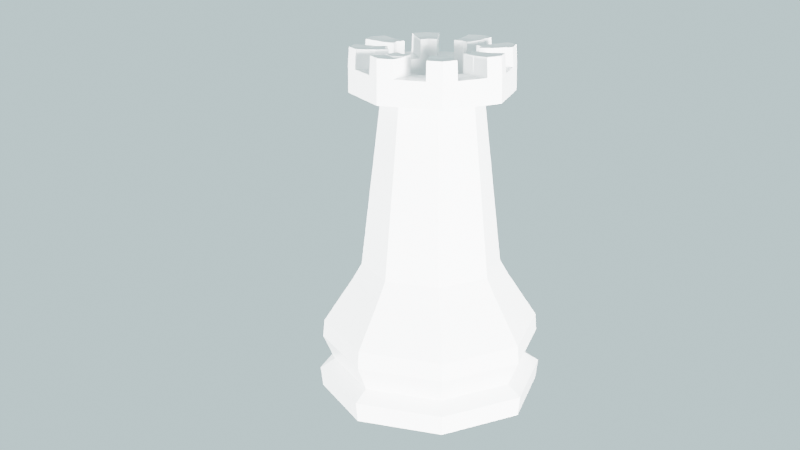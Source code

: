 # Source: ChessPiece_Rook.blend  (saved by Blender 2.80.39; exported with 4.5.12 LTS)
import bpy
from mathutils import Matrix  # noqa: F401  (used for matrix-valued properties, if any)

bpy.ops.wm.read_factory_settings(use_empty=True)
scene = bpy.context.scene
scene.name = 'Scene'

# ---- collections
col_assets = bpy.data.collections.new('Assets'); scene.collection.children.link(col_assets)
col_camerarig = bpy.data.collections.new('CameraRig'); scene.collection.children.link(col_camerarig)

# ---- materials (node trees are filled in below, after node groups)
mat_pawn_white = bpy.data.materials.new('Pawn White')
mat_pawn_white.roughness = 0.25

# ---- material node trees
mat_pawn_white.use_nodes = True; mat_pawn_white.node_tree.nodes.clear()
_N = mat_pawn_white.node_tree.nodes; _L = mat_pawn_white.node_tree.links
n0 = _N.new('ShaderNodeOutputMaterial'); n0.name = 'Material Output'; n0.location = (300, 300)
n1 = _N.new('ShaderNodeBsdfPrincipled'); n1.name = 'Principled BSDF'; n1.location = (10, 300)
n1.distribution = 'GGX'
n1.subsurface_method = 'BURLEY'
n1.inputs[0].default_value = (1.0, 1.0, 1.0, 1.0)
n1.inputs[2].default_value = 0.15
n1.inputs[3].default_value = 1.45
_L.new(n1.outputs[0], n0.inputs[0])
n0.is_active_output = True

# ---- world
world_world = bpy.data.worlds.new('World'); scene.world = world_world
world_world.color = (0.619, 0.8038, 0.8276)
world_world.use_sun_shadow = False
world_world.sun_shadow_jitter_overblur = 0.0

# ---- cameras
cam_camera = bpy.data.cameras.new('Camera')
cam_camera.clip_end = 100.0
cam_camera.ortho_scale = 7.314
cam_camera.dof.focus_distance = 0.0

# ---- lights
light_light = bpy.data.lights.new('Light', 'POINT')
light_light.transmission_factor = 0.0
light_light.cutoff_distance = 30.0
light_light.energy = 100.0
light_light.shadow_buffer_clip_start = 1.001
light_light.shadow_soft_size = 0.1
light_light.shadow_maximum_resolution = 0.006
light_light.use_absolute_resolution = True
light_light_001 = bpy.data.lights.new('Light.001', 'POINT')
light_light_001.transmission_factor = 0.0
light_light_001.cutoff_distance = 30.0
light_light_001.energy = 100.0
light_light_001.shadow_buffer_clip_start = 1.001
light_light_001.shadow_soft_size = 0.1
light_light_001.shadow_maximum_resolution = 0.006
light_light_001.use_absolute_resolution = True
light_light_002 = bpy.data.lights.new('Light.002', 'POINT')
light_light_002.transmission_factor = 0.0
light_light_002.cutoff_distance = 30.0
light_light_002.energy = 100.0
light_light_002.shadow_buffer_clip_start = 1.001
light_light_002.shadow_soft_size = 0.1
light_light_002.shadow_maximum_resolution = 0.006
light_light_002.use_absolute_resolution = True

# ---- meshes
me_cylinder = bpy.data.meshes.new('Cylinder')
me_cylinder.from_pydata([(0.0, 0.01959, -8.537e-10), (0.01386, 0.01386, -8.537e-10), (0.01959, 1.479e-09, -8.537e-10), (0.01386, -0.01386, -8.537e-10), (-6.385e-09, -0.01959, -8.537e-10), (-0.01386, -0.01386, -8.537e-10), (-0.01959, 1.892e-08, -8.537e-10), (-0.01386, 0.01386, -8.537e-10), (-4.79e-11, 0.02, 0.00354), (0.01414, 0.01414, 0.00354), (0.02, 1.375e-09, 0.00354), (0.01414, -0.01414, 0.00354), (-6.565e-09, -0.02, 0.00354), (-0.01414, -0.01414, 0.00354), (-0.02, 1.918e-08, 0.00354), (-0.01414, 0.01414, 0.00354), (1.174e-10, 0.01738, 0.005218), (0.01229, 0.01229, 0.005218), (0.01738, 2.038e-09, 0.005218), (0.01229, -0.01229, 0.005218), (-5.545e-09, -0.01738, 0.005218), (-0.01229, -0.01229, 0.005218), (-0.01738, 1.751e-08, 0.005218), (-0.01229, 0.01229, 0.005218), (2.652e-11, 0.01937, 0.00976), (0.0137, 0.0137, 0.00976), (0.01937, 1.537e-09, 0.00976), (0.0137, -0.0137, 0.00976), (-6.285e-09, -0.01937, 0.00976), (-0.0137, -0.0137, 0.00976), (-0.01937, 1.878e-08, 0.00976), (-0.0137, 0.0137, 0.00976), (5.098e-11, 0.01913, 0.01284), (0.01352, 0.01352, 0.01284), (0.01913, 1.599e-09, 0.01284), (0.01352, -0.01352, 0.01284), (-6.181e-09, -0.01913, 0.01284), (-0.01352, -0.01352, 0.01284), (-0.01913, 1.862e-08, 0.01284), (-0.01352, 0.01352, 0.01284), (6.245e-10, 0.01385, 0.02085), (0.009796, 0.009796, 0.02085), (0.01385, 2.944e-09, 0.02085), (0.009796, -0.009796, 0.02085), (-3.889e-09, -0.01385, 0.02085), (-0.009796, -0.009796, 0.02085), (-0.01385, 1.528e-08, 0.02085), (-0.009796, 0.009796, 0.02085), (6.716e-10, 0.01231, 0.02353), (0.008706, 0.008706, 0.02353), (0.01231, 3.381e-09, 0.02353), (0.008706, -0.008706, 0.02353), (-3.34e-09, -0.01231, 0.02353), (-0.008706, -0.008706, 0.02353), (-0.01231, 1.434e-08, 0.02353), (-0.008706, 0.008706, 0.02353), (4.177e-06, 0.008595, 0.05517), (0.006077, 0.00608, 0.05517), (0.008592, 7.421e-06, 0.05517), (0.006077, -0.006065, 0.05517), (4.174e-06, -0.00858, 0.05517), (-0.006068, -0.006065, 0.05517), (-0.008584, 7.429e-06, 0.05517), (-0.006068, 0.00608, 0.05517), (4.177e-06, 0.01061, 0.05512), (-0.007492, 0.007504, 0.05512), (-0.0106, 7.43e-06, 0.05512), (-0.007492, -0.007489, 0.05512), (4.174e-06, -0.01059, 0.05512), (0.007501, -0.007489, 0.05512), (0.01061, 7.421e-06, 0.05512), (0.007501, 0.007504, 0.05512), (-0.0106, 7.43e-06, 0.05839), (-0.005699, -0.005683, 0.05839), (0.005698, -0.005686, 0.05839), (8.439e-06, 0.008004, 0.05839), (4.174e-06, -0.007998, 0.05839), (0.008006, -1.485e-06, 0.05839), (0.00566, 0.005663, 0.05839), (-0.008992, 0.003734, 0.05839), (-0.007428, 0.00744, 0.05838), (-0.009764, 0.001871, 0.05839), (-0.008198, 0.005582, 0.05838), (-0.007492, -0.007489, 0.05839), (-0.00805, -5.779e-06, 0.05839), (0.01054, 7.42e-06, 0.05839), (0.007457, 0.00746, 0.05839), (4.176e-06, 0.01055, 0.05839), (4.173e-06, -0.01053, 0.05839), (-0.005642, 0.005641, 0.05838), (0.007501, -0.007489, 0.05839), (-0.009045, -0.003741, 0.05839), (0.009001, 0.003734, 0.05839), (0.003731, 0.009004, 0.05839), (-0.003712, 0.008994, 0.05838), (-0.003744, -0.009011, 0.05839), (0.003752, -0.009011, 0.05839), (0.009022, -0.003741, 0.05839), (-0.006846, 0.002818, 0.05838), (-0.006874, -0.002844, 0.05839), (0.006833, 0.002831, 0.05839), (0.002834, 0.006833, 0.05839), (-0.002817, 0.006822, 0.05838), (-0.002847, -0.00684, 0.05839), (0.002851, -0.006842, 0.05839), (0.006852, -0.002844, 0.05839), (-0.009013, 0.003724, 0.05838), (-0.001421, -0.007419, 0.06166), (-0.006286, -0.004263, 0.06167), (0.006246, 0.004247, 0.06167), (-0.01419, 1.095e-05, 0.05423), (-0.006244, 0.00423, 0.06166), (-0.008687, -1.328e-06, 0.06167), (0.004274, -0.006264, 0.06166), (0.007429, -0.001423, 0.06166), (-0.007929, 0.003271, 0.05838), (0.007937, -0.003292, 0.05839), (0.003302, -0.007927, 0.05839), (-0.003296, -0.007926, 0.05839), (-0.003264, 0.007908, 0.05838), (0.003282, 0.007919, 0.05839), (0.007917, 0.003282, 0.05839), (-0.00796, -0.003293, 0.05839), (-0.008269, -0.005615, 0.05839), (0.008229, 0.005597, 0.05839), (0.001867, 0.009776, 0.05839), (-0.00557, 0.008217, 0.05838), (-0.00187, -0.009772, 0.05839), (0.005626, -0.00825, 0.05839), (0.009783, -0.001867, 0.05839), (-0.006244, 0.004229, 0.05838), (-0.006286, -0.004263, 0.05839), (0.006246, 0.004247, 0.05839), (0.001421, 0.007419, 0.05839), (-0.004229, 0.006232, 0.05838), (-0.001422, -0.007419, 0.05839), (0.004274, -0.006264, 0.05839), (0.007429, -0.001423, 0.05839), (-0.00822, 0.005582, 0.05838), (4.2e-06, -0.01053, 0.06166), (-0.007492, -0.007489, 0.06167), (0.007457, 0.00746, 0.06167), (-0.01003, 0.01005, 0.05423), (-0.007429, 0.00744, 0.06166), (-0.0106, 8.58e-06, 0.06167), (0.0075, -0.007489, 0.06166), (0.01054, 7.393e-06, 0.06166), (-0.009821, -0.001867, 0.05839), (0.009772, 0.001871, 0.05839), (0.005594, 0.008232, 0.05839), (-0.001854, 0.009771, 0.05839), (-0.005618, -0.00825, 0.05839), (0.001878, -0.009772, 0.05839), (0.008261, -0.005615, 0.05839), (-0.007448, 0.001406, 0.05839), (-0.007462, -0.001425, 0.05839), (0.007419, 0.001415, 0.05839), (0.004247, 0.006248, 0.05839), (-0.001404, 0.007413, 0.05839), (-0.004273, -0.006262, 0.05839), (0.001428, -0.00742, 0.05839), (0.006275, -0.004265, 0.05839), (-0.009805, 0.001866, 0.05839), (-0.00187, -0.009771, 0.06166), (-0.008268, -0.005615, 0.06167), (0.008229, 0.005597, 0.06167), (4.847e-06, 0.0142, 0.05423), (-0.00557, 0.008217, 0.06166), (-0.009961, 5.277e-06, 0.06167), (0.005626, -0.00825, 0.06166), (0.009783, -0.001867, 0.06166), (-0.008471, 0.003497, 0.05838), (-0.007388, 0.003044, 0.05838), (-0.008627, 0.001636, 0.05839), (-0.007232, 0.004906, 0.05838), (0.00848, -0.003517, 0.05839), (0.007395, -0.003068, 0.05839), (0.008606, -0.001645, 0.05839), (0.007268, -0.00494, 0.05839), (0.003527, -0.008469, 0.05839), (0.003076, -0.007384, 0.05839), (0.00495, -0.007257, 0.05839), (0.001653, -0.008596, 0.05839), (-0.00352, -0.008468, 0.05839), (-0.003071, -0.007383, 0.05839), (-0.001646, -0.008595, 0.05839), (-0.004946, -0.007256, 0.05839), (-0.003488, 0.008451, 0.05838), (-0.003041, 0.007365, 0.05838), (-0.0049, 0.007224, 0.05838), (-0.001629, 0.008592, 0.05839), (0.003507, 0.008461, 0.05839), (0.003058, 0.007376, 0.05839), (0.001644, 0.008597, 0.05839), (0.00492, 0.00724, 0.05839), (0.008459, 0.003508, 0.05839), (0.007375, 0.003057, 0.05839), (0.007238, 0.004922, 0.05839), (0.008596, 0.001643, 0.05839), (-0.008502, -0.003517, 0.05839), (-0.007417, -0.003068, 0.05839), (-0.007277, -0.004939, 0.05839), (-0.008642, -0.001646, 0.05839), (-0.008052, -0.001535, 0.05839), (-0.006782, -0.004601, 0.05839), (-0.007773, -0.005277, 0.05839), (0.008008, 0.001529, 0.05839), (0.006742, 0.004584, 0.05839), (0.007733, 0.00526, 0.05839), (0.004584, 0.006744, 0.05839), (0.001533, 0.008008, 0.05839), (0.001756, 0.009186, 0.05839), (-0.001517, 0.008003, 0.05839), (-0.004565, 0.006728, 0.05838), (-0.005235, 0.00772, 0.05838), (-0.004609, -0.006759, 0.05839), (-0.001534, -0.008007, 0.05839), (-0.001758, -0.009184, 0.05839), (0.00154, -0.008008, 0.05839), (0.004612, -0.006761, 0.05839), (0.005288, -0.007753, 0.05839), (0.006772, -0.004603, 0.05839), (0.008018, -0.001534, 0.05839), (0.009195, -0.001756, 0.05839), (-0.006738, 0.004567, 0.05838), (-0.008037, 0.001521, 0.05839), (-0.009216, 0.001751, 0.05839), (-0.007726, 0.005244, 0.05838), (0.007765, -0.005277, 0.05839), (0.001766, -0.009184, 0.05839), (-0.005282, -0.007753, 0.05839), (-0.001741, 0.009181, 0.05839), (0.005257, 0.007736, 0.05839), (0.009184, 0.001757, 0.05839), (-0.009231, -0.001756, 0.05839), (-0.006244, 0.004229, 0.05511), (-0.005642, 0.005641, 0.05511), (-0.006286, -0.004263, 0.05512), (-0.005699, -0.005683, 0.05512), (0.006246, 0.004247, 0.05512), (0.00566, 0.005663, 0.05512), (0.001421, 0.007419, 0.05512), (8.439e-06, 0.008004, 0.05512), (-0.004229, 0.006232, 0.05511), (-0.001422, -0.007419, 0.05512), (4.174e-06, -0.007998, 0.05512), (0.004274, -0.006264, 0.05512), (0.005698, -0.005686, 0.05512), (0.007429, -0.001423, 0.05512), (0.008006, -1.485e-06, 0.05512), (-0.007448, 0.001406, 0.05512), (-0.006846, 0.002818, 0.05511), (-0.007462, -0.001425, 0.05512), (-0.006874, -0.002844, 0.05512), (0.007419, 0.001415, 0.05512), (0.006833, 0.002831, 0.05512), (0.004247, 0.006248, 0.05512), (0.002834, 0.006833, 0.05512), (-0.001404, 0.007413, 0.05512), (-0.002817, 0.006822, 0.05511), (-0.004273, -0.006262, 0.05512), (-0.002847, -0.00684, 0.05512), (0.001428, -0.00742, 0.05512), (0.002851, -0.006842, 0.05512), (0.006275, -0.004265, 0.05512), (0.006852, -0.002844, 0.05512), (-0.00805, -5.779e-06, 0.05512), (0.008229, 0.005597, 0.05839), (0.007457, 0.00746, 0.05839), (0.006246, 0.004247, 0.05839), (0.00566, 0.005663, 0.05839), (0.00142, 0.007419, 0.06167), (3.025e-06, 0.01055, 0.06167), (0.001866, 0.009776, 0.06167), (0.007238, 0.004922, 0.05839), (0.005594, 0.008232, 0.05839), (0.004247, 0.006248, 0.05839), (0.00492, 0.00724, 0.05839), (0.006742, 0.004584, 0.05839), (0.007733, 0.00526, 0.05839), (0.004584, 0.006744, 0.05839), (0.005257, 0.007736, 0.05839), (0.00566, 0.005663, 0.06167), (0.006109, 0.006112, 0.06167), (0.007008, 0.007011, 0.06167), (0.006558, 0.006562, 0.06167), (0.007238, 0.004922, 0.06167), (0.005594, 0.008232, 0.06167), (0.004247, 0.006248, 0.06167), (0.00492, 0.00724, 0.06167), (0.006742, 0.004584, 0.06167), (0.007733, 0.00526, 0.06167), (0.004584, 0.006744, 0.06167), (0.005257, 0.007736, 0.06167), (7.288e-06, 0.008004, 0.06167), (6.223e-06, 0.00864, 0.06167), (4.091e-06, 0.009912, 0.06167), (5.157e-06, 0.009276, 0.06167), (0.001643, 0.008597, 0.06167), (-0.001855, 0.009771, 0.06167), (-0.001405, 0.007413, 0.06167), (-0.00163, 0.008592, 0.06167), (0.001532, 0.008008, 0.06167), (0.001755, 0.009187, 0.06167), (-0.001518, 0.008003, 0.06167), (-0.001743, 0.009181, 0.06167), (-0.005642, 0.005642, 0.06166), (-0.00423, 0.006232, 0.06166), (-0.008221, 0.005582, 0.06166), (-0.006089, 0.006091, 0.06166), (-0.006982, 0.00699, 0.06166), (-0.006535, 0.006541, 0.06166), (-0.0049, 0.007225, 0.06166), (-0.007233, 0.004906, 0.06166), (-0.004565, 0.006728, 0.06166), (-0.005235, 0.007721, 0.06166), (-0.006739, 0.004568, 0.06166), (-0.007727, 0.005244, 0.06166), (-0.009324, 1.975e-06, 0.06167), (-0.008627, 0.001637, 0.06167), (-0.009821, -0.001866, 0.06167), (-0.00805, -4.63e-06, 0.06167), (-0.007448, 0.001407, 0.06167), (-0.007462, -0.001424, 0.06167), (-0.009805, 0.001867, 0.06167), (-0.008642, -0.001645, 0.06167), (-0.008052, -0.001534, 0.06167), (-0.008037, 0.001522, 0.06167), (-0.009216, 0.001752, 0.06167), (-0.009231, -0.001755, 0.06167), (-0.005699, -0.005683, 0.06167), (-0.006147, -0.006134, 0.06167), (-0.007044, -0.007037, 0.06167), (-0.006595, -0.006586, 0.06167), (-0.007277, -0.004939, 0.06167), (-0.005618, -0.00825, 0.06167), (-0.004273, -0.006262, 0.06167), (-0.004945, -0.007256, 0.06167), (-0.006782, -0.004601, 0.06167), (-0.007773, -0.005277, 0.06167), (-0.004609, -0.006759, 0.06167), (-0.005282, -0.007753, 0.06167), (4.201e-06, -0.007998, 0.06166), (4.201e-06, -0.008631, 0.06166), (4.2e-06, -0.009899, 0.06166), (4.201e-06, -0.009265, 0.06166), (-0.001646, -0.008595, 0.06166), (0.001878, -0.009771, 0.06166), (0.001428, -0.00742, 0.06166), (0.001653, -0.008596, 0.06166), (-0.001534, -0.008007, 0.06166), (-0.001758, -0.009183, 0.06166), (0.00154, -0.008008, 0.06166), (0.001766, -0.009184, 0.06166), (0.005698, -0.005686, 0.06166), (0.006148, -0.006137, 0.06166), (0.00705, -0.007038, 0.06166), (0.006599, -0.006587, 0.06166), (0.00495, -0.007257, 0.06166), (0.008261, -0.005615, 0.06166), (0.006275, -0.004265, 0.06166), (0.007268, -0.00494, 0.06166), (0.004612, -0.00676, 0.06166), (0.005288, -0.007753, 0.06166), (0.006771, -0.004602, 0.06166), (0.007765, -0.005277, 0.06166), (0.008006, -1.513e-06, 0.06166), (0.009909, 5.166e-06, 0.06166), (0.00864, 7.135e-07, 0.06166), (0.009275, 2.94e-06, 0.06166), (0.008606, -0.001645, 0.06166), (0.009772, 0.001871, 0.06166), (0.007419, 0.001415, 0.06166), (0.008596, 0.001643, 0.06166), (0.008007, 0.001529, 0.06166), (0.008017, -0.001534, 0.06166), (0.009195, -0.001756, 0.06166), (0.009184, 0.001757, 0.06166), (-0.01003, -0.01003, 0.05423), (4.843e-06, -0.01418, 0.05423), (0.01004, -0.01003, 0.05423), (0.0142, 1.093e-05, 0.05423), (0.01004, 0.01005, 0.05423), (-0.01107, -0.007516, 0.05861), (-0.01003, -0.01003, 0.05861), (0.01004, -0.01003, 0.05861), (-0.01419, 1.095e-05, 0.05861), (0.01102, 0.007495, 0.05861), (0.009983, 0.009989, 0.05861), (0.002499, 0.01309, 0.05861), (4.846e-06, 0.01412, 0.05861), (-0.01307, 0.002506, 0.05861), (-0.01204, 0.005, 0.05861), (-0.007458, 0.011, 0.0586), (-0.009946, 0.009962, 0.05859), (0.01412, 1.093e-05, 0.05861), (-0.002504, -0.01308, 0.05861), (4.842e-06, -0.0141, 0.05861), (0.007532, -0.01104, 0.05861), (0.0131, -0.002498, 0.05861), (-0.01098, 0.007474, 0.05859), (-0.01315, -0.002498, 0.05861), (-0.01211, -0.005007, 0.05861), (0.01308, 0.002506, 0.05861), (0.01205, 0.005, 0.05861), (0.007489, 0.01102, 0.05861), (0.004994, 0.01206, 0.05861), (-0.002483, 0.01308, 0.05861), (-0.004971, 0.01204, 0.0586), (-0.007523, -0.01104, 0.05861), (-0.005013, -0.01206, 0.05861), (0.002514, -0.01308, 0.05861), (0.005023, -0.01206, 0.05861), (0.01106, -0.007517, 0.05861), (0.01208, -0.005007, 0.05861), (-0.006244, 0.004229, 0.05511), (-0.005642, 0.005641, 0.05511), (-0.006286, -0.004263, 0.05512), (-0.005699, -0.005683, 0.05512), (0.006246, 0.004247, 0.05512), (0.00566, 0.005663, 0.05512), (0.001421, 0.007419, 0.05512), (8.439e-06, 0.008004, 0.05512), (-0.004229, 0.006232, 0.05511), (-0.001422, -0.007419, 0.05512), (4.174e-06, -0.007998, 0.05512), (0.004274, -0.006264, 0.05512), (0.005698, -0.005686, 0.05512), (0.007429, -0.001423, 0.05512), (0.008006, -1.485e-06, 0.05512), (-0.007448, 0.001406, 0.05512), (-0.006846, 0.002818, 0.05511), (-0.007462, -0.001425, 0.05512), (-0.006874, -0.002844, 0.05512), (0.007419, 0.001415, 0.05512), (0.006833, 0.002831, 0.05512), (0.004247, 0.006248, 0.05512), (0.002834, 0.006833, 0.05512), (-0.001404, 0.007413, 0.05512), (-0.002817, 0.006822, 0.05511), (-0.004273, -0.006262, 0.05512), (-0.002847, -0.00684, 0.05512), (0.001428, -0.00742, 0.05512), (0.002851, -0.006842, 0.05512), (0.006275, -0.004265, 0.05512), (0.006852, -0.002844, 0.05512), (-0.00805, -5.779e-06, 0.05512), (-0.006474, 0.004375, 0.04633), (-0.005851, 0.005838, 0.04632), (-0.006518, -0.004427, 0.04633), (-0.005909, -0.005897, 0.04633), (0.006469, 0.004393, 0.04633), (0.005862, 0.00586, 0.04633), (0.001469, 0.00768, 0.04633), (5.094e-06, 0.008286, 0.04633), (-0.004387, 0.00645, 0.04633), (-0.001477, -0.007697, 0.04633), (6.741e-07, -0.008297, 0.04633), (0.004426, -0.0065, 0.04633), (0.005901, -0.005901, 0.04633), (0.007695, -0.001483, 0.04633), (0.008293, -9.881e-06, 0.04633), (-0.007722, 0.001449, 0.04633), (-0.007098, 0.002912, 0.04633), (-0.007737, -0.001485, 0.04633), (-0.007127, -0.002956, 0.04633), (0.007685, 0.001458, 0.04633), (0.007077, 0.002925, 0.04633), (0.004397, 0.006467, 0.04633), (0.002933, 0.007073, 0.04633), (-0.001459, 0.007674, 0.04633), (-0.002923, 0.007062, 0.04633), (-0.004432, -0.006497, 0.04633), (-0.002954, -0.007097, 0.04633), (0.001476, -0.007698, 0.04633), (0.002951, -0.007099, 0.04633), (0.006499, -0.004428, 0.04633), (0.007097, -0.002955, 0.04633), (-0.008346, -1.433e-05, 0.04633), (4.173e-06, -0.01053, 0.06155), (0.001878, -0.009772, 0.06155), (4.842e-06, -0.0141, 0.06177), (0.002514, -0.01308, 0.06177), (-0.00179, -0.009576, 0.06154), (8.38e-05, -0.01034, 0.06154), (-0.002425, -0.01289, 0.06176), (8.447e-05, -0.0139, 0.06176), (-0.008064, -0.00553, 0.06169), (-0.007288, -0.007404, 0.06169), (-0.01087, -0.007432, 0.06191), (-0.009827, -0.009941, 0.06191), (-0.007409, -0.007283, 0.06169), (-0.005535, -0.008044, 0.06169), (-0.009948, -0.00982, 0.06191), (-0.007439, -0.01084, 0.06191), (-0.01399, 9.468e-05, 0.06188), (-0.0104, 9.116e-05, 0.06166), (-0.009619, -0.001783, 0.06166), (-0.01295, -0.002414, 0.06188), (-0.009563, 0.001781, 0.06165), (-0.0104, -8.272e-05, 0.06165), (-0.01399, -7.921e-05, 0.06187), (-0.01287, 0.002415, 0.06187), (-0.009746, 0.009879, 0.06186), (-0.007229, 0.007357, 0.06164), (-0.007998, 0.005499, 0.06164), (-0.01078, 0.007391, 0.06186), (-0.009867, 0.009759, 0.06186), (-0.007349, 0.007237, 0.06164), (-0.005491, 0.008014, 0.06165), (-0.007379, 0.0108, 0.06186), (8.292e-05, 0.01034, 0.06166), (-0.001775, 0.009568, 0.06165), (8.359e-05, 0.01392, 0.06188), (-0.002404, 0.01288, 0.06187), (0.001783, 0.009573, 0.06166), (-7.99e-05, 0.01034, 0.06166), (0.002415, 0.01289, 0.06188), (-7.923e-05, 0.01392, 0.06188), (0.007373, 0.007257, 0.06166), (0.00551, 0.008029, 0.06166), (0.009899, 0.009786, 0.06188), (0.007405, 0.01082, 0.06188), (0.008026, 0.005513, 0.06166), (0.007254, 0.007376, 0.06166), (0.01081, 0.007411, 0.06188), (0.00978, 0.009905, 0.06188), (0.01034, -7.655e-05, 0.06165), (0.00957, 0.001787, 0.06165), (0.01391, -7.304e-05, 0.06187), (0.01288, 0.002422, 0.06187), (0.00958, -0.001784, 0.06165), (0.01034, 8.979e-05, 0.06165), (0.01289, -0.002416, 0.06187), (0.01391, 9.331e-05, 0.06187), (0.007298, -0.007407, 0.06165), (0.008059, -0.005533, 0.06165), (0.009839, -0.009943, 0.06187), (0.01086, -0.007434, 0.06187), (0.005544, -0.008047, 0.06165), (0.007418, -0.007286, 0.06165), (0.00745, -0.01084, 0.06187), (0.009959, -0.009823, 0.06187)], [], [(15, 14, 22, 23), (39, 32, 24, 31), (0, 1, 2, 3, 4, 5, 6, 7), (8, 0, 7, 15), (12, 4, 3, 11), (11, 3, 2, 10), (47, 39, 38, 46), (15, 7, 6, 14), (0, 8, 9, 1), (46, 38, 37, 45), (45, 37, 36, 44), (44, 36, 35, 43), (43, 35, 34, 42), (42, 34, 33, 41), (32, 40, 41, 33), (10, 2, 1, 9), (40, 32, 39, 47), (13, 5, 4, 12), (14, 6, 5, 13), (16, 24, 25, 17), (22, 30, 31, 23), (19, 18, 26, 27), (31, 30, 38, 39), (18, 17, 25, 26), (16, 23, 31, 24), (22, 21, 29, 30), (20, 19, 27, 28), (12, 11, 19, 20), (11, 10, 18, 19), (10, 9, 17, 18), (9, 8, 16, 17), (8, 15, 23, 16), (14, 13, 21, 22), (27, 26, 34, 35), (13, 12, 20, 21), (29, 37, 38, 30), (25, 24, 32, 33), (26, 25, 33, 34), (29, 28, 36, 37), (20, 28, 29, 21), (28, 27, 35, 36), (42, 41, 49, 50), (44, 43, 51, 52), (46, 45, 53, 54), (40, 47, 55, 48), (41, 40, 48, 49), (43, 42, 50, 51), (45, 44, 52, 53), (47, 46, 54, 55), (55, 54, 62, 63), (50, 49, 57, 58), (52, 51, 59, 60), (54, 53, 61, 62), (48, 55, 63, 56), (49, 48, 56, 57), (51, 50, 58, 59), (53, 52, 60, 61), (58, 57, 71, 70), (59, 58, 70, 69), (60, 59, 69, 68), (61, 60, 68, 67), (91, 147, 401, 402), (386, 401, 498, 495), (71, 64, 166, 382), (126, 393, 510, 509), (70, 71, 382, 381), (81, 79, 392, 391), (69, 70, 381, 380), (386, 72, 500, 501), (57, 56, 64, 71), (56, 63, 65, 64), (63, 62, 66, 65), (62, 61, 67, 66), (99, 131, 237, 253), (203, 155, 323, 326), (222, 177, 370, 375), (232, 194, 277, 281), (211, 125, 273, 303), (205, 123, 164, 339), (217, 127, 163, 351), (90, 153, 359, 145), (138, 227, 317, 308), (226, 171, 106, 162), (225, 172, 115, 173), (89, 134, 307, 306), (223, 175, 97, 129), (222, 176, 116, 177), (181, 220, 363, 358), (220, 179, 96, 128), (219, 180, 117, 181), (76, 135, 107, 342), (217, 183, 95, 127), (216, 184, 118, 185), (73, 131, 108, 330), (214, 187, 94, 126), (213, 188, 119, 189), (210, 193, 298, 302), (211, 191, 93, 125), (210, 192, 120, 193), (209, 157, 276, 280), (208, 195, 92, 124), (207, 196, 121, 197), (148, 233, 377, 371), (205, 199, 91, 123), (204, 200, 122, 201), (154, 225, 327, 322), (200, 203, 202, 122), (99, 155, 203, 200), (226, 162, 324, 328), (123, 83, 140, 164), (204, 201, 334, 338), (131, 99, 200, 204), (186, 215, 340, 337), (159, 73, 330, 336), (201, 122, 199, 205), (196, 206, 198, 121), (100, 156, 206, 196), (156, 77, 366, 372), (197, 208, 279, 274), (86, 149, 275, 268), (132, 100, 196, 207), (149, 232, 281, 275), (194, 209, 280, 277), (197, 121, 195, 208), (192, 209, 194, 120), (101, 157, 209, 192), (132, 207, 278, 269), (231, 190, 301, 305), (150, 231, 305, 299), (133, 101, 192, 210), (75, 133, 271, 294), (125, 87, 272, 273), (193, 120, 191, 211), (188, 212, 190, 119), (102, 158, 212, 188), (212, 158, 300, 304), (134, 213, 314, 307), (130, 89, 306, 111), (134, 102, 188, 213), (224, 130, 111, 316), (214, 126, 167, 315), (189, 119, 187, 214), (184, 215, 186, 118), (103, 159, 215, 184), (230, 186, 337, 341), (160, 76, 342, 348), (216, 185, 346, 350), (135, 103, 184, 216), (88, 152, 347, 139), (218, 160, 348, 352), (185, 118, 183, 217), (180, 218, 182, 117), (104, 160, 218, 180), (229, 182, 349, 353), (128, 90, 145, 169), (178, 221, 364, 361), (136, 104, 180, 219), (136, 219, 362, 113), (220, 128, 169, 363), (181, 117, 179, 220), (176, 221, 178, 116), (105, 161, 221, 176), (219, 181, 358, 362), (129, 85, 146, 170), (77, 137, 114, 366), (137, 105, 176, 222), (206, 156, 372, 374), (85, 148, 371, 146), (177, 116, 175, 223), (172, 224, 174, 115), (98, 130, 224, 172), (213, 189, 312, 314), (202, 203, 326, 325), (162, 72, 144, 324), (154, 98, 172, 225), (225, 173, 319, 327), (155, 84, 321, 323), (173, 115, 171, 226), (171, 227, 138, 106), (115, 174, 227, 171), (126, 80, 143, 167), (175, 228, 153, 97), (116, 178, 228, 175), (74, 136, 113, 354), (179, 229, 152, 96), (117, 182, 229, 179), (185, 217, 351, 346), (183, 230, 151, 95), (118, 186, 230, 183), (151, 230, 341, 335), (187, 231, 150, 94), (119, 190, 231, 187), (158, 75, 294, 300), (191, 232, 149, 93), (120, 194, 232, 191), (208, 124, 267, 279), (195, 233, 148, 92), (121, 198, 233, 195), (177, 223, 376, 370), (199, 234, 147, 91), (122, 202, 234, 199), (234, 202, 325, 329), (248, 249, 429, 428), (75, 158, 258, 242), (131, 73, 238, 237), (158, 102, 259, 258), (100, 132, 239, 255), (73, 159, 260, 238), (132, 78, 240, 239), (159, 103, 261, 260), (101, 133, 241, 257), (76, 160, 262, 245), (133, 75, 242, 241), (160, 104, 263, 262), (102, 134, 243, 259), (74, 161, 264, 247), (134, 89, 236, 243), (161, 105, 265, 264), (103, 135, 244, 261), (135, 76, 245, 244), (104, 136, 246, 263), (136, 74, 247, 246), (105, 137, 248, 265), (137, 77, 249, 248), (154, 84, 266, 250), (98, 154, 250, 251), (84, 155, 252, 266), (155, 99, 253, 252), (77, 156, 254, 249), (156, 100, 255, 254), (130, 98, 251, 235), (78, 157, 256, 240), (89, 130, 235, 236), (157, 101, 257, 256), (280, 276, 288, 292), (278, 274, 286, 290), (281, 277, 289, 293), (279, 267, 165, 291), (268, 275, 287, 141), (277, 280, 292, 289), (275, 281, 293, 287), (270, 269, 109, 282), (157, 78, 270, 276), (124, 86, 268, 267), (78, 132, 269, 270), (207, 197, 274, 278), (293, 284, 141, 287), (292, 283, 285, 289), (283, 290, 286, 285), (282, 109, 290, 283), (284, 291, 165, 141), (285, 286, 291, 284), (288, 282, 283, 292), (289, 285, 284, 293), (267, 268, 141, 165), (276, 270, 282, 288), (274, 279, 291, 286), (269, 278, 290, 109), (305, 296, 272, 299), (304, 295, 297, 301), (295, 302, 298, 297), (294, 271, 302, 295), (296, 303, 273, 272), (297, 298, 303, 296), (300, 294, 295, 304), (301, 297, 296, 305), (87, 150, 299, 272), (133, 210, 302, 271), (190, 212, 304, 301), (193, 211, 303, 298), (317, 310, 143, 308), (316, 309, 311, 313), (309, 314, 312, 311), (306, 307, 314, 309), (310, 315, 167, 143), (311, 312, 315, 310), (111, 306, 309, 316), (313, 311, 310, 317), (189, 214, 315, 312), (80, 138, 308, 143), (227, 174, 313, 317), (174, 224, 316, 313), (329, 168, 144, 320), (326, 112, 318, 325), (323, 321, 112, 326), (112, 327, 319, 318), (321, 322, 327, 112), (168, 328, 324, 144), (318, 319, 328, 168), (325, 318, 168, 329), (173, 226, 328, 319), (147, 234, 329, 320), (72, 147, 320, 144), (84, 154, 322, 321), (341, 332, 140, 335), (340, 331, 333, 337), (331, 338, 334, 333), (330, 108, 338, 331), (332, 339, 164, 140), (333, 334, 339, 332), (336, 330, 331, 340), (337, 333, 332, 341), (215, 159, 336, 340), (131, 204, 338, 108), (201, 205, 339, 334), (83, 151, 335, 140), (353, 344, 139, 347), (352, 343, 345, 349), (343, 350, 346, 345), (342, 107, 350, 343), (344, 351, 163, 139), (345, 346, 351, 344), (348, 342, 343, 352), (349, 345, 344, 353), (152, 229, 353, 347), (135, 216, 350, 107), (182, 218, 352, 349), (127, 88, 139, 163), (365, 356, 145, 359), (364, 355, 357, 361), (355, 362, 358, 357), (354, 113, 362, 355), (356, 363, 169, 145), (357, 358, 363, 356), (360, 354, 355, 364), (361, 357, 356, 365), (153, 228, 365, 359), (221, 161, 360, 364), (161, 74, 354, 360), (228, 178, 361, 365), (377, 367, 146, 371), (374, 368, 369, 373), (372, 366, 368, 374), (368, 375, 370, 369), (366, 114, 375, 368), (367, 376, 170, 146), (369, 370, 376, 367), (373, 369, 367, 377), (198, 206, 374, 373), (223, 129, 170, 376), (233, 198, 373, 377), (137, 222, 375, 114), (382, 166, 390, 389, 406, 405, 388), (380, 381, 395, 399, 414, 413, 385), (378, 379, 397, 396, 410, 409, 384), (142, 110, 386, 391, 392, 400, 394), (381, 382, 388, 387, 404, 403, 395), (379, 380, 385, 398, 412, 411, 397), (110, 378, 384, 383, 402, 401, 386), (166, 142, 394, 393, 408, 407, 390), (83, 123, 487, 488), (148, 85, 527, 528), (92, 148, 403, 404), (86, 388, 521, 519), (396, 397, 486, 485), (93, 149, 405, 406), (123, 91, 402, 383), (150, 87, 511, 512), (94, 150, 407, 408), (124, 92, 404, 387), (384, 409, 494, 493), (385, 90, 540, 542), (95, 151, 409, 410), (125, 93, 406, 389), (88, 397, 481, 479), (96, 152, 411, 412), (126, 94, 408, 393), (90, 385, 537, 535), (64, 65, 142, 166), (97, 153, 413, 414), (127, 95, 410, 396), (65, 66, 110, 142), (129, 399, 533, 531), (128, 96, 412, 398), (66, 67, 378, 110), (400, 82, 505, 506), (387, 388, 526, 525), (129, 97, 414, 399), (67, 68, 379, 378), (79, 82, 400, 392), (87, 125, 515, 516), (68, 69, 380, 379), (443, 426, 458, 475), (261, 244, 424, 441), (251, 250, 430, 431), (263, 246, 426, 443), (252, 253, 433, 432), (265, 248, 428, 445), (254, 255, 435, 434), (250, 266, 446, 430), (256, 257, 437, 436), (266, 252, 432, 446), (258, 259, 439, 438), (249, 254, 434, 429), (260, 261, 441, 440), (236, 235, 415, 416), (240, 256, 436, 420), (262, 263, 443, 442), (237, 238, 418, 417), (242, 258, 438, 422), (264, 265, 445, 444), (239, 240, 420, 419), (238, 260, 440, 418), (235, 251, 431, 415), (241, 242, 422, 421), (245, 262, 442, 425), (253, 237, 417, 433), (243, 236, 416, 423), (247, 264, 444, 427), (255, 239, 419, 435), (244, 245, 425, 424), (257, 241, 421, 437), (246, 247, 427, 426), (259, 243, 423, 439), (478, 464, 465, 449, 450, 472, 473, 456, 457, 474, 475, 458, 459, 476, 477, 460, 461, 466, 467, 451, 452, 468, 469, 453, 454, 470, 471, 455, 448, 447, 463, 462), (432, 433, 465, 464), (445, 428, 460, 477), (434, 435, 467, 466), (430, 446, 478, 462), (436, 437, 469, 468), (446, 432, 464, 478), (438, 439, 471, 470), (429, 434, 466, 461), (440, 441, 473, 472), (416, 415, 447, 448), (420, 436, 468, 452), (442, 443, 475, 474), (417, 418, 450, 449), (422, 438, 470, 454), (444, 445, 477, 476), (419, 420, 452, 451), (418, 440, 472, 450), (415, 431, 463, 447), (421, 422, 454, 453), (425, 442, 474, 457), (433, 417, 449, 465), (423, 416, 448, 455), (427, 444, 476, 459), (435, 419, 451, 467), (424, 425, 457, 456), (437, 421, 453, 469), (426, 427, 459, 458), (439, 423, 455, 471), (428, 429, 461, 460), (441, 424, 456, 473), (431, 430, 462, 463), (480, 479, 481, 482), (411, 152, 480, 482), (397, 411, 482, 481), (152, 88, 479, 480), (484, 483, 485, 486), (397, 88, 484, 486), (88, 127, 483, 484), (127, 396, 485, 483), (488, 487, 489, 490), (383, 384, 490, 489), (384, 83, 488, 490), (123, 383, 489, 487), (492, 491, 493, 494), (409, 151, 492, 494), (83, 384, 493, 491), (151, 83, 491, 492), (497, 496, 495, 498), (72, 386, 495, 496), (147, 72, 496, 497), (401, 147, 497, 498), (500, 499, 502, 501), (72, 81, 499, 500), (81, 391, 502, 499), (391, 386, 501, 502), (505, 504, 503, 506), (80, 394, 503, 504), (82, 80, 504, 505), (394, 400, 506, 503), (508, 509, 510, 507), (394, 80, 508, 507), (80, 126, 509, 508), (393, 394, 507, 510), (512, 511, 513, 514), (87, 390, 513, 511), (390, 407, 514, 513), (407, 150, 512, 514), (516, 515, 517, 518), (390, 87, 516, 518), (389, 390, 518, 517), (125, 389, 517, 515), (520, 519, 521, 522), (388, 405, 522, 521), (405, 149, 520, 522), (149, 86, 519, 520), (524, 523, 525, 526), (388, 86, 524, 526), (124, 387, 525, 523), (86, 124, 523, 524), (528, 527, 529, 530), (403, 148, 528, 530), (395, 403, 530, 529), (85, 395, 529, 527), (532, 531, 533, 534), (85, 129, 531, 532), (399, 395, 534, 533), (395, 85, 532, 534), (536, 535, 537, 538), (413, 153, 536, 538), (153, 90, 535, 536), (385, 413, 538, 537), (540, 539, 541, 542), (398, 385, 542, 541), (128, 398, 541, 539), (90, 128, 539, 540)])
_uv = me_cylinder.uv_layers.new(name='UVMap')
_uv.uv.foreach_set('vector', [0.125, 0.5917, 0.25, 0.8393, 0.2188, 0.8393, 0.5803, 0.4197, 0.09375, 0.8393, 1.0, 0.8393, 1.0, 0.8393, 0.125, 0.8393, 0.75, 0.49, 0.9197, 0.4197, 0.99, 0.25, 0.9197, 0.08029, 0.75, 0.01, 0.5803, 0.08029, 0.51, 0.25, 0.5803, 0.4197, 0.75, 0.49, 0.7032, 0.4854, 0.125, 0.5917, 0.09375, 0.5917, 0.75, 0.01, 0.7968, 0.01461, 0.625, 0.5917, 0.5938, 0.5917, 0.9197, 0.08029, 0.9496, 0.1167, 0.75, 0.5917, 0.7188, 0.5917, 0.125, 0.906, 0.125, 0.8393, 0.25, 0.8393, 0.25, 0.906, 0.5803, 0.4197, 0.5504, 0.3833, 0.25, 0.5917, 0.2188, 0.5917, 1.0, 0.5917, 0.9688, 0.5917, 0.9197, 0.4197, 0.8833, 0.4496, 0.25, 0.906, 0.25, 0.8393, 0.375, 0.8393, 0.375, 0.906, 0.375, 0.906, 0.375, 0.8393, 0.5, 0.8393, 0.5, 0.906, 0.5, 0.906, 0.5, 0.8393, 0.625, 0.8393, 0.625, 0.906, 0.625, 0.906, 0.625, 0.8393, 0.75, 0.8393, 0.75, 0.906, 0.75, 0.906, 0.75, 0.8393, 0.875, 0.8393, 0.875, 0.906, 1.0, 0.8393, 1.0, 0.906, 0.875, 0.906, 0.875, 0.8393, 0.99, 0.25, 0.9854, 0.2968, 0.875, 0.5917, 0.8437, 0.5917, 0.0, 0.906, 0.0, 0.8393, 0.125, 0.8393, 0.125, 0.906, 0.5803, 0.08029, 0.6167, 0.05045, 0.5, 0.5917, 0.4688, 0.5917, 0.51, 0.25, 0.5146, 0.2032, 0.375, 0.5917, 0.3438, 0.5917, 1.0, 0.8393, 0.9688, 0.8393, 0.875, 0.8393, 0.875, 0.8393, 0.25, 0.8393, 0.2188, 0.8393, 0.125, 0.8393, 0.125, 0.8393, 0.625, 0.8393, 0.75, 0.8393, 0.7188, 0.8393, 0.625, 0.8393, 0.125, 0.8393, 0.25, 0.8393, 0.2188, 0.8393, 0.125, 0.8393, 0.75, 0.8393, 0.875, 0.8393, 0.8438, 0.8393, 0.75, 0.8393, 1.0, 0.8393, 0.125, 0.8393, 0.09375, 0.8393, 1.0, 0.8393, 0.25, 0.8393, 0.375, 0.8393, 0.3437, 0.8393, 0.25, 0.8393, 0.5, 0.8393, 0.625, 0.8393, 0.5937, 0.8393, 0.5, 0.8393, 0.5, 0.5917, 0.625, 0.8393, 0.5937, 0.8393, 0.75, 0.01, 0.625, 0.5917, 0.75, 0.8393, 0.7188, 0.8393, 0.9197, 0.08029, 0.75, 0.5917, 0.875, 0.8393, 0.8438, 0.8393, 0.99, 0.25, 0.875, 0.5917, 1.0, 0.8393, 0.9688, 0.8393, 0.9197, 0.4197, 2.113e-05, 0.5917, 0.125, 0.8393, 0.09375, 0.8393, 0.75, 0.49, 0.25, 0.5917, 0.375, 0.8393, 0.3437, 0.8393, 0.51, 0.25, 0.625, 0.8393, 0.75, 0.8393, 0.7188, 0.8393, 0.625, 0.8393, 0.375, 0.5917, 0.5, 0.8393, 0.0, 0.0, 0.5803, 0.08029, 0.375, 0.8393, 0.3437, 0.8393, 0.25, 0.8393, 0.25, 0.8393, 0.875, 0.8393, 1.0, 0.8393, 0.9688, 0.8393, 0.875, 0.8393, 0.75, 0.8393, 0.875, 0.8393, 0.8438, 0.8393, 0.75, 0.8393, 0.375, 0.8393, 0.5, 0.8393, 0.4688, 0.8393, 0.375, 0.8393, 0.5, 0.8393, 0.0, 0.0, 0.375, 0.8393, 0.375, 0.8393, 0.5, 0.8393, 0.625, 0.8393, 0.5938, 0.8393, 0.5, 0.8393, 0.75, 0.906, 0.875, 0.906, 0.875, 0.906, 0.75, 0.906, 0.5, 0.906, 0.625, 0.906, 0.625, 0.906, 0.5, 0.906, 0.25, 0.906, 0.375, 0.906, 0.375, 0.906, 0.25, 0.906, 0.0, 0.906, 0.125, 0.906, 0.125, 0.906, 0.0, 0.906, 0.875, 0.906, 1.0, 0.906, 1.0, 0.906, 0.875, 0.906, 0.625, 0.906, 0.75, 0.906, 0.75, 0.906, 0.625, 0.906, 0.375, 0.906, 0.5, 0.906, 0.5, 0.906, 0.375, 0.906, 0.125, 0.906, 0.25, 0.906, 0.25, 0.906, 0.125, 0.906, 0.125, 0.906, 0.25, 0.906, 0.25, 0.906, 0.125, 0.906, 0.75, 0.906, 0.875, 0.906, 0.875, 0.906, 0.75, 0.906, 0.5, 0.906, 0.625, 0.906, 0.625, 0.906, 0.5, 0.906, 0.25, 0.906, 0.375, 0.906, 0.375, 0.906, 0.25, 0.906, 0.0, 0.906, 0.125, 0.906, 0.125, 0.906, 0.0, 0.906, 0.875, 0.906, 1.0, 0.906, 1.0, 0.906, 0.875, 0.906, 0.625, 0.906, 0.75, 0.906, 0.75, 0.906, 0.625, 0.906, 0.375, 0.906, 0.5, 0.906, 0.5, 0.906, 0.375, 0.906, 0.75, 0.906, 0.875, 0.906, 0.875, 0.906, 0.75, 0.906, 0.625, 0.906, 0.75, 0.906, 0.75, 0.906, 0.625, 0.906, 0.5, 0.906, 0.625, 0.906, 0.625, 0.906, 0.5, 0.906, 0.375, 0.906, 0.5, 0.906, 0.5, 0.906, 0.375, 0.906, 0.3125, 0.906, 0.2812, 0.906, 0.2812, 0.906, 0.3125, 0.906, 0.25, 0.906, 0.2812, 0.906, 0.2812, 0.906, 0.25, 0.906, 0.875, 0.906, 1.0, 0.906, 1.0, 0.906, 0.875, 0.906, 0.09375, 0.906, 0.09375, 0.906, 0.09375, 0.906, 0.09375, 0.906, 0.75, 0.906, 0.875, 0.906, 0.875, 0.906, 0.75, 0.906, 0.0, 0.0, 0.0, 0.0, 0.0, 0.0, 0.0, 0.0, 0.625, 0.906, 0.75, 0.906, 0.75, 0.906, 0.625, 0.906, 0.0, 0.0, 0.0, 0.0, 0.0, 0.0, 0.0, 0.0, 0.875, 0.906, 1.0, 0.906, 1.0, 0.906, 0.875, 0.906, 0.0, 0.906, 0.125, 0.906, 0.125, 0.906, 0.0, 0.906, 0.125, 0.906, 0.25, 0.906, 0.25, 0.906, 0.125, 0.906, 0.25, 0.906, 0.375, 0.906, 0.375, 0.906, 0.25, 0.906, 0.3313, 0.906, 0.3575, 0.906, 0.3575, 0.906, 0.3313, 0.906, 0.299, 0.906, 0.305, 0.906, 0.305, 0.906, 0.299, 0.906, 0.6805, 0.906, 0.6932, 0.906, 0.6932, 0.906, 0.6805, 0.906, 0.6322, 0.906, 0.6082, 0.906, 0.6082, 0.906, 0.6322, 0.906, 0.2428, 0.906, 0.2187, 0.906, 0.2187, 0.906, 0.2428, 0.906, 0.3472, 0.906, 0.3438, 0.906, 0.3438, 0.906, 0.3472, 0.906, 0.4676, 0.906, 0.4688, 0.906, 0.4688, 0.906, 0.4676, 0.906, 0.625, 0.906, 0.6562, 0.906, 0.6562, 0.906, 0.625, 0.906, 0.1562, 0.906, 0.1691, 0.906, 0.1691, 0.906, 0.1562, 0.906, 0.2278, 0.906, 0.1984, 0.906, 0.1875, 0.906, 0.2188, 0.906, 0.2459, 0.906, 0.2203, 0.906, 0.2094, 0.906, 0.2369, 0.906, 0.1837, 0.906, 0.1858, 0.906, 0.1858, 0.906, 0.1837, 0.906, 0.706, 0.906, 0.6766, 0.906, 0.6875, 0.906, 0.7188, 0.906, 0.6805, 0.906, 0.6548, 0.906, 0.6657, 0.906, 0.6932, 0.906, 0.5819, 0.906, 0.5878, 0.906, 0.5878, 0.906, 0.5819, 0.906, 0.5878, 0.906, 0.5578, 0.906, 0.5625, 0.906, 0.5938, 0.906, 0.576, 0.906, 0.5484, 0.906, 0.5531, 0.906, 0.5819, 0.906, 0.491, 0.906, 0.4642, 0.906, 0.4642, 0.906, 0.491, 0.906, 0.4676, 0.906, 0.4375, 0.906, 0.4375, 0.906, 0.4688, 0.906, 0.4653, 0.906, 0.4374, 0.906, 0.4375, 0.906, 0.4665, 0.906, 0.3838, 0.906, 0.3575, 0.906, 0.3575, 0.906, 0.3838, 0.906, 0.1168, 0.906, 0.09385, 0.906, 0.0625, 0.906, 0.09375, 0.906, 0.1628, 0.906, 0.1566, 0.906, 0.1252, 0.906, 0.1398, 0.906, 0.2908, 0.906, 0.2668, 0.906, 0.2668, 0.906, 0.2908, 0.906, 0.2428, 0.906, 0.4375, 0.906, 0.4375, 0.906, 0.2187, 0.906, 0.2908, 0.906, 0.4375, 0.906, 0.4375, 0.906, 0.2668, 0.906, 0.5842, 0.906, 0.5602, 0.906, 0.5602, 0.906, 0.5842, 0.906, 0.8041, 0.906, 0.7812, 0.906, 0.8125, 0.906, 0.8438, 0.906, 0.7248, 0.906, 0.7186, 0.906, 0.7499, 0.906, 0.7644, 0.906, 0.7812, 0.906, 0.7583, 0.906, 0.7583, 0.906, 0.7812, 0.906, 0.3472, 0.906, 0.3172, 0.906, 0.3125, 0.906, 0.3438, 0.906, 0.3541, 0.906, 0.3266, 0.906, 0.3219, 0.906, 0.3506, 0.906, 0.255, 0.906, 0.2459, 0.906, 0.2459, 0.906, 0.255, 0.906, 0.3266, 0.906, 0.299, 0.906, 0.2931, 0.906, 0.3219, 0.906, 0.3313, 0.906, 0.305, 0.906, 0.299, 0.906, 0.3266, 0.906, 0.2278, 0.906, 0.2188, 0.906, 0.2188, 0.906, 0.2278, 0.906, 0.3438, 0.906, 0.375, 0.906, 0.375, 0.906, 0.3438, 0.906, 0.3541, 0.906, 0.3506, 0.906, 0.3506, 0.906, 0.3541, 0.906, 0.3575, 0.906, 0.3313, 0.906, 0.3266, 0.906, 0.3541, 0.906, 0.4084, 0.906, 0.4095, 0.906, 0.4095, 0.906, 0.4084, 0.906, 0.4106, 0.906, 0.3838, 0.906, 0.3838, 0.906, 0.4106, 0.906, 0.3506, 0.906, 0.3219, 0.906, 0.3172, 0.906, 0.3472, 0.906, 0.7186, 0.906, 0.7123, 0.906, 0.7353, 0.906, 0.7499, 0.906, 0.6872, 0.906, 0.6894, 0.906, 0.7123, 0.906, 0.7186, 0.906, 0.6894, 0.906, 0.6915, 0.906, 0.6915, 0.906, 0.6894, 0.906, 0.7644, 0.906, 0.8041, 0.906, 0.8041, 0.906, 0.7644, 0.906, 0.875, 0.906, 0.9062, 0.906, 0.9062, 0.906, 0.875, 0.906, 0.6851, 0.906, 0.6872, 0.906, 0.7186, 0.906, 0.7248, 0.906, 0.6562, 0.906, 0.6322, 0.906, 0.6322, 0.906, 0.6562, 0.906, 0.6082, 0.906, 0.5842, 0.906, 0.5842, 0.906, 0.6082, 0.906, 0.7644, 0.906, 0.7499, 0.906, 0.7812, 0.906, 0.8041, 0.906, 0.4375, 0.906, 0.5842, 0.906, 0.6082, 0.906, 0.4375, 0.906, 0.4375, 0.906, 0.5602, 0.906, 0.5842, 0.906, 0.4375, 0.906, 0.6851, 0.906, 0.7248, 0.906, 0.7248, 0.906, 0.6851, 0.906, 0.07094, 0.906, 0.1106, 0.906, 0.1106, 0.906, 0.07094, 0.906, 0.03125, 0.906, 0.07094, 0.906, 0.07094, 0.906, 0.03125, 0.906, 0.3148, 0.906, 0.4375, 0.906, 0.4375, 0.906, 0.2908, 0.906, 0.1921, 0.906, 0.3148, 0.906, 0.3148, 0.906, 0.1921, 0.906, 0.9688, 0.906, 1.0, 0.906, 1.0, 0.906, 0.9688, 0.906, 0.2668, 0.906, 0.4375, 0.906, 0.4375, 0.906, 0.2428, 0.906, 0.1566, 0.906, 0.1503, 0.906, 0.1106, 0.906, 0.1252, 0.906, 0.1879, 0.906, 0.19, 0.906, 0.1503, 0.906, 0.1566, 0.906, 0.1503, 0.906, 0.19, 0.906, 0.19, 0.906, 0.1503, 0.906, 0.1858, 0.906, 0.1628, 0.906, 0.1628, 0.906, 0.1858, 0.906, 0.2075, 0.906, 0.1837, 0.906, 0.1837, 0.906, 0.2075, 0.906, 0.1858, 0.906, 0.1879, 0.906, 0.1566, 0.906, 0.1628, 0.906, 0.1947, 0.906, 0.2075, 0.906, 0.2075, 0.906, 0.1947, 0.906, 0.1168, 0.906, 0.09375, 0.906, 0.09375, 0.906, 0.1168, 0.906, 0.1398, 0.906, 0.1252, 0.906, 0.09385, 0.906, 0.1168, 0.906, 0.4374, 0.906, 0.4095, 0.906, 0.4084, 0.906, 0.4375, 0.906, 0.4374, 0.906, 0.4106, 0.906, 0.4095, 0.906, 0.4374, 0.906, 0.4073, 0.906, 0.4084, 0.906, 0.4084, 0.906, 0.4073, 0.906, 0.5174, 0.906, 0.491, 0.906, 0.491, 0.906, 0.5174, 0.906, 0.4653, 0.906, 0.4665, 0.906, 0.4665, 0.906, 0.4653, 0.906, 0.4642, 0.906, 0.4374, 0.906, 0.4374, 0.906, 0.4653, 0.906, 0.5, 0.906, 0.5312, 0.906, 0.5312, 0.906, 0.5, 0.906, 0.5208, 0.906, 0.5174, 0.906, 0.5174, 0.906, 0.5208, 0.906, 0.4665, 0.906, 0.4375, 0.906, 0.4375, 0.906, 0.4676, 0.906, 0.5484, 0.906, 0.5208, 0.906, 0.5243, 0.906, 0.5531, 0.906, 0.5437, 0.906, 0.5174, 0.906, 0.5208, 0.906, 0.5484, 0.906, 0.5278, 0.906, 0.5243, 0.906, 0.5243, 0.906, 0.5278, 0.906, 0.5938, 0.906, 0.625, 0.906, 0.625, 0.906, 0.5938, 0.906, 0.6382, 0.906, 0.6292, 0.906, 0.6292, 0.906, 0.6382, 0.906, 0.5701, 0.906, 0.5437, 0.906, 0.5484, 0.906, 0.576, 0.906, 0.5701, 0.906, 0.576, 0.906, 0.576, 0.906, 0.5701, 0.906, 0.5878, 0.906, 0.5938, 0.906, 0.5938, 0.906, 0.5878, 0.906, 0.5819, 0.906, 0.5531, 0.906, 0.5578, 0.906, 0.5878, 0.906, 0.6548, 0.906, 0.6292, 0.906, 0.6382, 0.906, 0.6657, 0.906, 0.644, 0.906, 0.6202, 0.906, 0.6292, 0.906, 0.6548, 0.906, 0.576, 0.906, 0.5819, 0.906, 0.5819, 0.906, 0.576, 0.906, 0.7188, 0.906, 0.75, 0.906, 0.75, 0.906, 0.7188, 0.906, 0.6915, 0.906, 0.6677, 0.906, 0.6677, 0.906, 0.6915, 0.906, 0.6677, 0.906, 0.644, 0.906, 0.6548, 0.906, 0.6805, 0.906, 0.7123, 0.906, 0.6894, 0.906, 0.6894, 0.906, 0.7123, 0.906, 0.75, 0.906, 0.7812, 0.906, 0.7812, 0.906, 0.75, 0.906, 0.6932, 0.906, 0.6657, 0.906, 0.6766, 0.906, 0.706, 0.906, 0.2203, 0.906, 0.1947, 0.906, 0.1819, 0.906, 0.2094, 0.906, 0.2312, 0.906, 0.2075, 0.906, 0.1947, 0.906, 0.2203, 0.906, 0.1628, 0.906, 0.1398, 0.906, 0.1398, 0.906, 0.1628, 0.906, 0.2931, 0.906, 0.299, 0.906, 0.299, 0.906, 0.2931, 0.906, 0.0, 0.0, 0.0, 0.0, 0.0, 0.0, 0.0, 0.0, 0.255, 0.906, 0.2312, 0.906, 0.2203, 0.906, 0.2459, 0.906, 0.2459, 0.906, 0.2369, 0.906, 0.2369, 0.906, 0.2459, 0.906, 0.305, 0.906, 0.2787, 0.906, 0.2787, 0.906, 0.305, 0.906, 0.2369, 0.906, 0.2094, 0.906, 0.1984, 0.906, 0.2278, 0.906, 0.1984, 0.906, 0.1691, 0.906, 0.1562, 0.906, 0.1875, 0.906, 0.2094, 0.906, 0.1819, 0.906, 0.1691, 0.906, 0.1984, 0.906, 0.09375, 0.906, 0.125, 0.906, 0.125, 0.906, 0.09375, 0.906, 0.6766, 0.906, 0.6472, 0.906, 0.6562, 0.906, 0.6875, 0.906, 0.6657, 0.906, 0.6382, 0.906, 0.6472, 0.906, 0.6766, 0.906, 0.5964, 0.906, 0.5701, 0.906, 0.5701, 0.906, 0.5964, 0.906, 0.5578, 0.906, 0.5278, 0.906, 0.5312, 0.906, 0.5625, 0.906, 0.5531, 0.906, 0.5243, 0.906, 0.5278, 0.906, 0.5578, 0.906, 0.4665, 0.906, 0.4676, 0.906, 0.4676, 0.906, 0.4665, 0.906, 0.4375, 0.906, 0.4073, 0.906, 0.4062, 0.906, 0.4375, 0.906, 0.4375, 0.906, 0.4084, 0.906, 0.4073, 0.906, 0.4375, 0.906, 0.4062, 0.906, 0.4073, 0.906, 0.4073, 0.906, 0.4062, 0.906, 0.09385, 0.906, 0.07094, 0.906, 0.03125, 0.906, 0.0625, 0.906, 0.1252, 0.906, 0.1106, 0.906, 0.07094, 0.906, 0.09385, 0.906, 0.19, 0.906, 0.1921, 0.906, 0.1921, 0.906, 0.19, 0.906, 0.4375, 0.906, 0.6322, 0.906, 0.6562, 0.906, 0.4375, 0.906, 0.4375, 0.906, 0.6082, 0.906, 0.6322, 0.906, 0.4375, 0.906, 0.8041, 0.906, 0.8438, 0.906, 0.8438, 0.906, 0.8041, 0.906, 0.7812, 0.906, 0.7583, 0.906, 0.7812, 0.906, 0.8125, 0.906, 0.7499, 0.906, 0.7353, 0.906, 0.7583, 0.906, 0.7812, 0.906, 0.6932, 0.906, 0.706, 0.906, 0.706, 0.906, 0.6932, 0.906, 0.3172, 0.906, 0.2872, 0.906, 0.2812, 0.906, 0.3125, 0.906, 0.3219, 0.906, 0.2931, 0.906, 0.2872, 0.906, 0.3172, 0.906, 0.2872, 0.906, 0.2931, 0.906, 0.2931, 0.906, 0.2872, 0.906, 0.6677, 0.906, 0.6915, 0.906, 0.6915, 0.906, 0.6677, 0.906, 0.1921, 0.906, 0.19, 0.906, 0.19, 0.906, 0.1921, 0.906, 0.3575, 0.906, 0.3838, 0.906, 0.3838, 0.906, 0.3575, 0.906, 0.19, 0.906, 0.1879, 0.906, 0.1879, 0.906, 0.19, 0.906, 0.6872, 0.906, 0.6851, 0.906, 0.6851, 0.906, 0.6872, 0.906, 0.3838, 0.906, 0.4106, 0.906, 0.4106, 0.906, 0.3838, 0.906, 0.6851, 0.906, 0.683, 0.906, 0.683, 0.906, 0.6851, 0.906, 0.4106, 0.906, 0.4374, 0.906, 0.4374, 0.906, 0.4106, 0.906, 0.4375, 0.906, 0.3148, 0.906, 0.3148, 0.906, 0.4375, 0.906, 0.491, 0.906, 0.5174, 0.906, 0.5174, 0.906, 0.491, 0.906, 0.3148, 0.906, 0.1921, 0.906, 0.1921, 0.906, 0.3148, 0.906, 0.5174, 0.906, 0.5437, 0.906, 0.5437, 0.906, 0.5174, 0.906, 0.1879, 0.906, 0.1858, 0.906, 0.1858, 0.906, 0.1879, 0.906, 0.5964, 0.906, 0.6202, 0.906, 0.6202, 0.906, 0.5964, 0.906, 0.1858, 0.906, 0.1837, 0.906, 0.1837, 0.906, 0.1858, 0.906, 0.6202, 0.906, 0.644, 0.906, 0.644, 0.906, 0.6202, 0.906, 0.4374, 0.906, 0.4642, 0.906, 0.4642, 0.906, 0.4374, 0.906, 0.4642, 0.906, 0.491, 0.906, 0.491, 0.906, 0.4642, 0.906, 0.5437, 0.906, 0.5701, 0.906, 0.5701, 0.906, 0.5437, 0.906, 0.5701, 0.906, 0.5964, 0.906, 0.5964, 0.906, 0.5701, 0.906, 0.644, 0.906, 0.6677, 0.906, 0.6677, 0.906, 0.644, 0.906, 0.6677, 0.906, 0.6915, 0.906, 0.6915, 0.906, 0.6677, 0.906, 0.255, 0.906, 0.2787, 0.906, 0.2787, 0.906, 0.255, 0.906, 0.2312, 0.906, 0.255, 0.906, 0.255, 0.906, 0.2312, 0.906, 0.2787, 0.906, 0.305, 0.906, 0.305, 0.906, 0.2787, 0.906, 0.305, 0.906, 0.3313, 0.906, 0.3313, 0.906, 0.305, 0.906, 0.6915, 0.906, 0.6894, 0.906, 0.6894, 0.906, 0.6915, 0.906, 0.6894, 0.906, 0.6872, 0.906, 0.6872, 0.906, 0.6894, 0.906, 0.2075, 0.906, 0.2312, 0.906, 0.2312, 0.906, 0.2075, 0.906, 0.683, 0.906, 0.5602, 0.906, 0.5602, 0.906, 0.683, 0.906, 0.1837, 0.906, 0.2075, 0.906, 0.2075, 0.906, 0.1837, 0.906, 0.5602, 0.906, 0.4375, 0.906, 0.4375, 0.906, 0.5602, 0.906, 0.5842, 0.906, 0.5602, 0.906, 0.5602, 0.906, 0.5842, 0.906, 0.7248, 0.906, 0.7644, 0.906, 0.7644, 0.906, 0.7248, 0.906, 0.6322, 0.906, 0.6082, 0.906, 0.6082, 0.906, 0.6322, 0.906, 0.8041, 0.906, 0.8438, 0.906, 0.8438, 0.906, 0.8041, 0.906, 0.875, 0.906, 0.9062, 0.906, 0.9062, 0.906, 0.875, 0.906, 0.6082, 0.906, 0.5842, 0.906, 0.5842, 0.906, 0.6082, 0.906, 0.6562, 0.906, 0.6322, 0.906, 0.6322, 0.906, 0.6562, 0.906, 0.683, 0.906, 0.6851, 0.906, 0.6851, 0.906, 0.683, 0.906, 0.5602, 0.906, 0.683, 0.906, 0.683, 0.906, 0.5602, 0.906, 0.8438, 0.906, 0.875, 0.906, 0.875, 0.906, 0.8438, 0.906, 0.683, 0.906, 0.6851, 0.906, 0.6851, 0.906, 0.683, 0.906, 0.7248, 0.906, 0.7644, 0.906, 0.7644, 0.906, 0.7248, 0.906, 0.6322, 0.906, 0.827, 0.906, 0.875, 0.906, 0.6562, 0.906, 0.5842, 0.906, 0.731, 0.906, 0.779, 0.906, 0.6082, 0.906, 0.731, 0.906, 0.7248, 0.906, 0.7644, 0.906, 0.779, 0.906, 0.683, 0.906, 0.6851, 0.906, 0.7248, 0.906, 0.731, 0.906, 0.827, 0.906, 0.8041, 0.906, 0.8438, 0.906, 0.875, 0.906, 0.779, 0.906, 0.7644, 0.906, 0.8041, 0.906, 0.827, 0.906, 0.5602, 0.906, 0.683, 0.906, 0.731, 0.906, 0.5842, 0.906, 0.6082, 0.906, 0.779, 0.906, 0.827, 0.906, 0.6322, 0.906, 0.8438, 0.906, 0.875, 0.906, 0.875, 0.906, 0.8438, 0.906, 0.5602, 0.906, 0.683, 0.906, 0.683, 0.906, 0.5602, 0.906, 0.7644, 0.906, 0.8041, 0.906, 0.8041, 0.906, 0.7644, 0.906, 0.6851, 0.906, 0.7248, 0.906, 0.7248, 0.906, 0.6851, 0.906, 0.07094, 0.906, 0.04802, 0.906, 0.0, 0.906, 0.03125, 0.906, 0.1503, 0.906, 0.1441, 0.906, 0.09604, 0.906, 0.1106, 0.906, 0.1441, 0.906, 0.2908, 0.906, 0.2668, 0.906, 0.09604, 0.906, 0.1921, 0.906, 0.3148, 0.906, 0.2908, 0.906, 0.1441, 0.906, 0.04802, 0.906, 0.2428, 0.906, 0.2187, 0.906, 0.0, 0.906, 0.09604, 0.906, 0.2668, 0.906, 0.2428, 0.906, 0.04802, 0.906, 0.19, 0.906, 0.1921, 0.906, 0.1441, 0.906, 0.1503, 0.906, 0.1106, 0.906, 0.09604, 0.906, 0.04802, 0.906, 0.07094, 0.906, 0.0, 0.906, 0.03125, 0.906, 0.03125, 0.906, 0.0, 0.906, 0.3148, 0.906, 0.2908, 0.906, 0.2908, 0.906, 0.3148, 0.906, 0.1106, 0.906, 0.1503, 0.906, 0.1503, 0.906, 0.1106, 0.906, 0.2668, 0.906, 0.2428, 0.906, 0.2428, 0.906, 0.2668, 0.906, 0.1691, 0.906, 0.1397, 0.906, 0.125, 0.906, 0.1562, 0.906, 0.1947, 0.906, 0.1691, 0.906, 0.1544, 0.906, 0.1819, 0.906, 0.1691, 0.906, 0.1628, 0.906, 0.1398, 0.906, 0.1544, 0.906, 0.1837, 0.906, 0.1858, 0.906, 0.1628, 0.906, 0.1691, 0.906, 0.1397, 0.906, 0.1168, 0.906, 0.09375, 0.906, 0.125, 0.906, 0.1544, 0.906, 0.1398, 0.906, 0.1168, 0.906, 0.1397, 0.906, 0.2075, 0.906, 0.1837, 0.906, 0.1691, 0.906, 0.1947, 0.906, 0.1819, 0.906, 0.1544, 0.906, 0.1397, 0.906, 0.1691, 0.906, 0.1398, 0.906, 0.1168, 0.906, 0.1168, 0.906, 0.1398, 0.906, 0.0, 0.0, 0.0, 0.0, 0.0, 0.0, 0.0, 0.0, 0.1691, 0.906, 0.1819, 0.906, 0.1819, 0.906, 0.1691, 0.906, 0.1819, 0.906, 0.1947, 0.906, 0.1947, 0.906, 0.1819, 0.906, 0.2872, 0.906, 0.2572, 0.906, 0.25, 0.906, 0.2812, 0.906, 0.299, 0.906, 0.2715, 0.906, 0.2644, 0.906, 0.2931, 0.906, 0.305, 0.906, 0.2787, 0.906, 0.2715, 0.906, 0.299, 0.906, 0.2715, 0.906, 0.2459, 0.906, 0.2369, 0.906, 0.2644, 0.906, 0.2787, 0.906, 0.255, 0.906, 0.2459, 0.906, 0.2715, 0.906, 0.2572, 0.906, 0.2278, 0.906, 0.2188, 0.906, 0.25, 0.906, 0.2644, 0.906, 0.2369, 0.906, 0.2278, 0.906, 0.2572, 0.906, 0.2931, 0.906, 0.2644, 0.906, 0.2572, 0.906, 0.2872, 0.906, 0.2369, 0.906, 0.2278, 0.906, 0.2278, 0.906, 0.2369, 0.906, 0.2812, 0.906, 0.2872, 0.906, 0.2872, 0.906, 0.2812, 0.906, 0.25, 0.906, 0.2812, 0.906, 0.2812, 0.906, 0.25, 0.906, 0.2787, 0.906, 0.255, 0.906, 0.255, 0.906, 0.2787, 0.906, 0.4073, 0.906, 0.3772, 0.906, 0.375, 0.906, 0.4062, 0.906, 0.4095, 0.906, 0.3816, 0.906, 0.3794, 0.906, 0.4084, 0.906, 0.3816, 0.906, 0.3541, 0.906, 0.3506, 0.906, 0.3794, 0.906, 0.3838, 0.906, 0.3575, 0.906, 0.3541, 0.906, 0.3816, 0.906, 0.3772, 0.906, 0.3472, 0.906, 0.3438, 0.906, 0.375, 0.906, 0.3794, 0.906, 0.3506, 0.906, 0.3472, 0.906, 0.3772, 0.906, 0.4106, 0.906, 0.3838, 0.906, 0.3816, 0.906, 0.4095, 0.906, 0.4084, 0.906, 0.3794, 0.906, 0.3772, 0.906, 0.4073, 0.906, 0.4095, 0.906, 0.4106, 0.906, 0.4106, 0.906, 0.4095, 0.906, 0.3575, 0.906, 0.3541, 0.906, 0.3541, 0.906, 0.3575, 0.906, 0.3506, 0.906, 0.3472, 0.906, 0.3472, 0.906, 0.3506, 0.906, 0.375, 0.906, 0.4062, 0.906, 0.4062, 0.906, 0.375, 0.906, 0.5278, 0.906, 0.4978, 0.906, 0.5, 0.906, 0.5312, 0.906, 0.5208, 0.906, 0.4933, 0.906, 0.4955, 0.906, 0.5243, 0.906, 0.4933, 0.906, 0.4653, 0.906, 0.4665, 0.906, 0.4955, 0.906, 0.491, 0.906, 0.4642, 0.906, 0.4653, 0.906, 0.4933, 0.906, 0.4978, 0.906, 0.4676, 0.906, 0.4688, 0.906, 0.5, 0.906, 0.4955, 0.906, 0.4665, 0.906, 0.4676, 0.906, 0.4978, 0.906, 0.5174, 0.906, 0.491, 0.906, 0.4933, 0.906, 0.5208, 0.906, 0.5243, 0.906, 0.4955, 0.906, 0.4978, 0.906, 0.5278, 0.906, 0.5312, 0.906, 0.5278, 0.906, 0.5278, 0.906, 0.5312, 0.906, 0.4642, 0.906, 0.4653, 0.906, 0.4653, 0.906, 0.4642, 0.906, 0.5243, 0.906, 0.5208, 0.906, 0.5208, 0.906, 0.5243, 0.906, 0.4688, 0.906, 0.5, 0.906, 0.5, 0.906, 0.4688, 0.906, 0.6472, 0.906, 0.6179, 0.906, 0.625, 0.906, 0.6562, 0.906, 0.6292, 0.906, 0.6036, 0.906, 0.6107, 0.906, 0.6382, 0.906, 0.6036, 0.906, 0.576, 0.906, 0.5819, 0.906, 0.6107, 0.906, 0.5964, 0.906, 0.5701, 0.906, 0.576, 0.906, 0.6036, 0.906, 0.6179, 0.906, 0.5878, 0.906, 0.5938, 0.906, 0.625, 0.906, 0.6107, 0.906, 0.5819, 0.906, 0.5878, 0.906, 0.6179, 0.906, 0.6202, 0.906, 0.5964, 0.906, 0.6036, 0.906, 0.6292, 0.906, 0.6382, 0.906, 0.6107, 0.906, 0.6179, 0.906, 0.6472, 0.906, 0.6562, 0.906, 0.6472, 0.906, 0.6472, 0.906, 0.6562, 0.906, 0.6292, 0.906, 0.6202, 0.906, 0.6202, 0.906, 0.6292, 0.906, 0.6202, 0.906, 0.5964, 0.906, 0.5964, 0.906, 0.6202, 0.906, 0.6472, 0.906, 0.6382, 0.906, 0.6382, 0.906, 0.6472, 0.906, 0.7583, 0.906, 0.7354, 0.906, 0.75, 0.906, 0.7812, 0.906, 0.7123, 0.906, 0.7061, 0.906, 0.7208, 0.906, 0.7353, 0.906, 0.6894, 0.906, 0.6915, 0.906, 0.7061, 0.906, 0.7123, 0.906, 0.7061, 0.906, 0.6805, 0.906, 0.6932, 0.906, 0.7208, 0.906, 0.6915, 0.906, 0.6677, 0.906, 0.6805, 0.906, 0.7061, 0.906, 0.7354, 0.906, 0.706, 0.906, 0.7188, 0.906, 0.75, 0.906, 0.7208, 0.906, 0.6932, 0.906, 0.706, 0.906, 0.7354, 0.906, 0.7353, 0.906, 0.7208, 0.906, 0.7354, 0.906, 0.7583, 0.906, 0.7353, 0.906, 0.7123, 0.906, 0.7123, 0.906, 0.7353, 0.906, 0.706, 0.906, 0.7188, 0.906, 0.7188, 0.906, 0.706, 0.906, 0.7583, 0.906, 0.7353, 0.906, 0.7353, 0.906, 0.7583, 0.906, 0.6677, 0.906, 0.6805, 0.906, 0.6805, 0.906, 0.6677, 0.906, 0.875, 0.906, 1.0, 0.906, 1.0, 0.906, 0.9688, 0.906, 0.9375, 0.906, 0.9062, 0.906, 0.875, 0.906, 0.625, 0.906, 0.75, 0.906, 0.75, 0.906, 0.7188, 0.906, 0.6875, 0.906, 0.6562, 0.906, 0.625, 0.906, 0.375, 0.906, 0.5, 0.906, 0.5, 0.906, 0.4688, 0.906, 0.4375, 0.906, 0.4062, 0.906, 0.375, 0.906, 0.125, 0.906, 0.25, 0.906, 0.25, 0.906, 0.2188, 0.906, 0.1875, 0.906, 0.1562, 0.906, 0.125, 0.906, 0.75, 0.906, 0.875, 0.906, 0.875, 0.906, 0.8438, 0.906, 0.8125, 0.906, 0.7812, 0.906, 0.75, 0.906, 0.5, 0.906, 0.625, 0.906, 0.625, 0.906, 0.5938, 0.906, 0.5625, 0.906, 0.5312, 0.906, 0.5, 0.906, 0.25, 0.906, 0.375, 0.906, 0.375, 0.906, 0.3438, 0.906, 0.3125, 0.906, 0.2812, 0.906, 0.25, 0.906, 0.0, 0.906, 0.125, 0.906, 0.125, 0.906, 0.09375, 0.906, 0.0625, 0.906, 0.03125, 0.906, 0.0, 0.906, 0.375, 0.906, 0.3438, 0.906, 0.3438, 0.906, 0.375, 0.906, 0.7812, 0.906, 0.75, 0.906, 0.75, 0.906, 0.7812, 0.906, 0.8125, 0.906, 0.7812, 0.906, 0.7812, 0.906, 0.8125, 0.906, 0.875, 0.906, 0.875, 0.906, 0.875, 0.906, 0.875, 0.906, 0.4688, 0.906, 0.5, 0.906, 0.5, 0.906, 0.4688, 0.906, 0.4375, 0.906, 0.6562, 0.906, 0.6562, 0.906, 0.4375, 0.906, 0.3438, 0.906, 0.3125, 0.906, 0.3125, 0.906, 0.3438, 0.906, 0.03125, 0.906, 0.0, 0.906, 0.0, 0.906, 0.03125, 0.906, 0.0625, 0.906, 0.03125, 0.906, 0.03125, 0.906, 0.0625, 0.906, 0.8438, 0.906, 0.8125, 0.906, 0.8125, 0.906, 0.8438, 0.906, 0.375, 0.906, 0.4062, 0.906, 0.4062, 0.906, 0.375, 0.906, 0.625, 0.906, 0.625, 0.906, 0.625, 0.906, 0.625, 0.906, 0.4375, 0.906, 0.4062, 0.906, 0.4062, 0.906, 0.4375, 0.906, 0.2187, 0.906, 0.4375, 0.906, 0.4375, 0.906, 0.2187, 0.906, 0.5, 0.906, 0.5, 0.906, 0.5, 0.906, 0.5, 0.906, 0.5625, 0.906, 0.5312, 0.906, 0.5312, 0.906, 0.5625, 0.906, 0.09375, 0.906, 0.0625, 0.906, 0.0625, 0.906, 0.09375, 0.906, 0.625, 0.906, 0.625, 0.906, 0.625, 0.906, 0.625, 0.906, 0.0, 0.906, 0.125, 0.906, 0.125, 0.906, 0.0, 0.906, 0.6875, 0.906, 0.6562, 0.906, 0.6562, 0.906, 0.6875, 0.906, 0.4688, 0.906, 0.4375, 0.906, 0.4375, 0.906, 0.4688, 0.906, 0.125, 0.906, 0.25, 0.906, 0.25, 0.906, 0.125, 0.906, 0.7188, 0.906, 0.7188, 0.906, 0.7188, 0.906, 0.7188, 0.906, 0.5938, 0.906, 0.5625, 0.906, 0.5625, 0.906, 0.5938, 0.906, 0.25, 0.906, 0.375, 0.906, 0.375, 0.906, 0.25, 0.906, 0.0, 0.0, 0.0, 0.0, 0.0, 0.0, 0.0, 0.0, 0.8438, 0.906, 0.875, 0.906, 0.875, 0.906, 0.8438, 0.906, 0.7188, 0.906, 0.6875, 0.906, 0.6875, 0.906, 0.7188, 0.906, 0.375, 0.906, 0.5, 0.906, 0.5, 0.906, 0.375, 0.906, 0.0, 0.0, 0.0, 0.0, 0.0, 0.0, 0.0, 0.0, 1.0, 0.906, 0.9688, 0.906, 0.9688, 0.906, 1.0, 0.906, 0.5, 0.906, 0.625, 0.906, 0.625, 0.906, 0.5, 0.906, 0.5437, 0.906, 0.5701, 0.906, 0.5701, 0.906, 0.5437, 0.906, 0.4374, 0.906, 0.4642, 0.906, 0.4642, 0.906, 0.4374, 0.906, 0.2312, 0.906, 0.255, 0.906, 0.255, 0.906, 0.2312, 0.906, 0.5437, 0.906, 0.5701, 0.906, 0.5701, 0.906, 0.5437, 0.906, 0.305, 0.906, 0.3313, 0.906, 0.3313, 0.906, 0.305, 0.906, 0.644, 0.906, 0.6677, 0.906, 0.6677, 0.906, 0.644, 0.906, 0.6894, 0.906, 0.6872, 0.906, 0.6872, 0.906, 0.6894, 0.906, 0.255, 0.906, 0.2787, 0.906, 0.2787, 0.906, 0.255, 0.906, 0.5602, 0.906, 0.4375, 0.906, 0.4375, 0.906, 0.5602, 0.906, 0.2787, 0.906, 0.305, 0.906, 0.305, 0.906, 0.2787, 0.906, 0.19, 0.906, 0.1879, 0.906, 0.1879, 0.906, 0.19, 0.906, 0.6915, 0.906, 0.6894, 0.906, 0.6894, 0.906, 0.6915, 0.906, 0.4106, 0.906, 0.4374, 0.906, 0.4374, 0.906, 0.4106, 0.906, 0.1837, 0.906, 0.2075, 0.906, 0.2075, 0.906, 0.1837, 0.906, 0.683, 0.906, 0.5602, 0.906, 0.5602, 0.906, 0.683, 0.906, 0.5174, 0.906, 0.5437, 0.906, 0.5437, 0.906, 0.5174, 0.906, 0.3575, 0.906, 0.3838, 0.906, 0.3838, 0.906, 0.3575, 0.906, 0.1921, 0.906, 0.19, 0.906, 0.19, 0.906, 0.1921, 0.906, 0.6202, 0.906, 0.644, 0.906, 0.644, 0.906, 0.6202, 0.906, 0.6851, 0.906, 0.683, 0.906, 0.683, 0.906, 0.6851, 0.906, 0.3838, 0.906, 0.4106, 0.906, 0.4106, 0.906, 0.3838, 0.906, 0.2075, 0.906, 0.2312, 0.906, 0.2312, 0.906, 0.2075, 0.906, 0.3148, 0.906, 0.1921, 0.906, 0.1921, 0.906, 0.3148, 0.906, 0.491, 0.906, 0.5174, 0.906, 0.5174, 0.906, 0.491, 0.906, 0.3313, 0.906, 0.3575, 0.906, 0.3575, 0.906, 0.3313, 0.906, 0.1858, 0.906, 0.1837, 0.906, 0.1837, 0.906, 0.1858, 0.906, 0.5964, 0.906, 0.6202, 0.906, 0.6202, 0.906, 0.5964, 0.906, 0.6872, 0.906, 0.6851, 0.906, 0.6851, 0.906, 0.6872, 0.906, 0.4642, 0.906, 0.491, 0.906, 0.491, 0.906, 0.4642, 0.906, 0.4375, 0.906, 0.3148, 0.906, 0.3148, 0.906, 0.4375, 0.906, 0.5701, 0.906, 0.5964, 0.906, 0.5964, 0.906, 0.5701, 0.906, 0.1879, 0.906, 0.1858, 0.906, 0.1858, 0.906, 0.1879, 0.906, 0.2787, 0.906, 0.305, 0.906, 0.3313, 0.906, 0.3575, 0.906, 0.3838, 0.906, 0.4106, 0.906, 0.4374, 0.906, 0.4642, 0.906, 0.491, 0.906, 0.5174, 0.906, 0.5437, 0.906, 0.5701, 0.906, 0.5964, 0.906, 0.6202, 0.906, 0.644, 0.906, 0.6677, 0.906, 0.6915, 0.906, 0.6894, 0.906, 0.6872, 0.906, 0.6851, 0.906, 0.683, 0.906, 0.5602, 0.906, 0.4375, 0.906, 0.3148, 0.906, 0.1921, 0.906, 0.19, 0.906, 0.1879, 0.906, 0.1858, 0.906, 0.1837, 0.906, 0.2075, 0.906, 0.2312, 0.906, 0.255, 0.906, 0.305, 0.906, 0.3313, 0.906, 0.3313, 0.906, 0.305, 0.906, 0.644, 0.906, 0.6677, 0.906, 0.6677, 0.906, 0.644, 0.906, 0.6894, 0.906, 0.6872, 0.906, 0.6872, 0.906, 0.6894, 0.906, 0.255, 0.906, 0.2787, 0.906, 0.2787, 0.906, 0.255, 0.906, 0.5602, 0.906, 0.4375, 0.906, 0.4375, 0.906, 0.5602, 0.906, 0.2787, 0.906, 0.305, 0.906, 0.305, 0.906, 0.2787, 0.906, 0.19, 0.906, 0.1879, 0.906, 0.1879, 0.906, 0.19, 0.906, 0.6915, 0.906, 0.6894, 0.906, 0.6894, 0.906, 0.6915, 0.906, 0.4106, 0.906, 0.4374, 0.906, 0.4374, 0.906, 0.4106, 0.906, 0.1837, 0.906, 0.2075, 0.906, 0.2075, 0.906, 0.1837, 0.906, 0.683, 0.906, 0.5602, 0.906, 0.5602, 0.906, 0.683, 0.906, 0.5174, 0.906, 0.5437, 0.906, 0.5437, 0.906, 0.5174, 0.906, 0.3575, 0.906, 0.3838, 0.906, 0.3838, 0.906, 0.3575, 0.906, 0.1921, 0.906, 0.19, 0.906, 0.19, 0.906, 0.1921, 0.906, 0.6202, 0.906, 0.644, 0.906, 0.644, 0.906, 0.6202, 0.906, 0.6851, 0.906, 0.683, 0.906, 0.683, 0.906, 0.6851, 0.906, 0.3838, 0.906, 0.4106, 0.906, 0.4106, 0.906, 0.3838, 0.906, 0.2075, 0.906, 0.2312, 0.906, 0.2312, 0.906, 0.2075, 0.906, 0.3148, 0.906, 0.1921, 0.906, 0.1921, 0.906, 0.3148, 0.906, 0.491, 0.906, 0.5174, 0.906, 0.5174, 0.906, 0.491, 0.906, 0.3313, 0.906, 0.3575, 0.906, 0.3575, 0.906, 0.3313, 0.906, 0.1858, 0.906, 0.1837, 0.906, 0.1837, 0.906, 0.1858, 0.906, 0.5964, 0.906, 0.6202, 0.906, 0.6202, 0.906, 0.5964, 0.906, 0.6872, 0.906, 0.6851, 0.906, 0.6851, 0.906, 0.6872, 0.906, 0.4642, 0.906, 0.491, 0.906, 0.491, 0.906, 0.4642, 0.906, 0.4375, 0.906, 0.3148, 0.906, 0.3148, 0.906, 0.4375, 0.906, 0.5701, 0.906, 0.5964, 0.906, 0.5964, 0.906, 0.5701, 0.906, 0.1879, 0.906, 0.1858, 0.906, 0.1858, 0.906, 0.1879, 0.906, 0.6677, 0.906, 0.6915, 0.906, 0.6915, 0.906, 0.6677, 0.906, 0.4374, 0.906, 0.4642, 0.906, 0.4642, 0.906, 0.4374, 0.906, 0.2312, 0.906, 0.255, 0.906, 0.255, 0.906, 0.2312, 0.906, 0.5312, 0.906, 0.5, 0.906, 0.5, 0.906, 0.5312, 0.906, 0.5312, 0.906, 0.5312, 0.906, 0.5312, 0.906, 0.5312, 0.906, 0.5, 0.906, 0.5312, 0.906, 0.5312, 0.906, 0.5, 0.906, 0.5312, 0.906, 0.5, 0.906, 0.5, 0.906, 0.5312, 0.906, 0.5, 0.906, 0.4688, 0.906, 0.4688, 0.906, 0.5, 0.906, 0.5, 0.906, 0.5, 0.906, 0.5, 0.906, 0.5, 0.906, 0.5, 0.906, 0.4688, 0.906, 0.4688, 0.906, 0.5, 0.906, 0.4688, 0.906, 0.4688, 0.906, 0.4688, 0.906, 0.4688, 0.906, 0.375, 0.906, 0.3438, 0.906, 0.3438, 0.906, 0.375, 0.906, 0.3438, 0.906, 0.375, 0.906, 0.375, 0.906, 0.3438, 0.906, 0.375, 0.906, 0.375, 0.906, 0.375, 0.906, 0.375, 0.906, 0.3438, 0.906, 0.3438, 0.906, 0.3438, 0.906, 0.3438, 0.906, 0.4062, 0.906, 0.375, 0.906, 0.375, 0.906, 0.4062, 0.906, 0.4062, 0.906, 0.4062, 0.906, 0.4062, 0.906, 0.4062, 0.906, 0.375, 0.906, 0.375, 0.906, 0.375, 0.906, 0.375, 0.906, 0.4062, 0.906, 0.375, 0.906, 0.375, 0.906, 0.4062, 0.906, 0.2812, 0.906, 0.25, 0.906, 0.25, 0.906, 0.2812, 0.906, 0.0, 0.0, 0.0, 0.0, 0.0, 0.0, 0.0, 0.0, 0.2812, 0.906, 0.25, 0.906, 0.25, 0.906, 0.2812, 0.906, 0.2812, 0.906, 0.2812, 0.906, 0.2812, 0.906, 0.2812, 0.906, 0.0, 0.0, 0.0, 0.0, 0.0, 0.0, 0.0, 0.0, 0.0, 0.0, 0.0, 0.0, 0.0, 0.0, 0.0, 0.0, 0.0, 0.0, 0.0, 0.0, 0.0, 0.0, 0.0, 0.0, 0.2188, 0.906, 0.25, 0.906, 0.25, 0.906, 0.2188, 0.906, 0.0, 0.0, 0.0, 0.0, 0.0, 0.0, 0.0, 0.0, 0.125, 0.906, 0.125, 0.906, 0.125, 0.906, 0.125, 0.906, 0.0, 0.0, 0.0, 0.0, 0.0, 0.0, 0.0, 0.0, 0.125, 0.906, 0.1562, 0.906, 0.1562, 0.906, 0.125, 0.906, 0.125, 0.906, 0.09375, 0.906, 0.09375, 0.906, 0.125, 0.906, 0.125, 0.906, 0.125, 0.906, 0.125, 0.906, 0.125, 0.906, 0.125, 0.906, 0.09375, 0.906, 0.09375, 0.906, 0.125, 0.906, 0.09375, 0.906, 0.125, 0.906, 0.125, 0.906, 0.09375, 0.906, 0.03125, 0.906, 0.0, 0.906, 0.0, 0.906, 0.03125, 0.906, 1.0, 0.906, 1.0, 0.906, 1.0, 0.906, 1.0, 0.906, 0.0, 0.906, 0.03125, 0.906, 0.03125, 0.906, 0.0, 0.906, 0.03125, 0.906, 0.03125, 0.906, 0.03125, 0.906, 0.03125, 0.906, 1.0, 0.906, 0.9688, 0.906, 0.9688, 0.906, 1.0, 0.906, 1.0, 0.906, 1.0, 0.906, 1.0, 0.906, 1.0, 0.906, 0.9688, 0.906, 1.0, 0.906, 1.0, 0.906, 0.9688, 0.906, 0.2187, 0.906, 0.2187, 0.906, 0.2187, 0.906, 0.2187, 0.906, 0.9062, 0.906, 0.875, 0.906, 0.875, 0.906, 0.9062, 0.906, 0.875, 0.906, 0.9062, 0.906, 0.9062, 0.906, 0.875, 0.906, 0.6562, 0.906, 0.6562, 0.906, 0.6562, 0.906, 0.6562, 0.906, 0.9062, 0.906, 0.875, 0.906, 0.875, 0.906, 0.9062, 0.906, 0.875, 0.906, 0.8438, 0.906, 0.8438, 0.906, 0.875, 0.906, 0.875, 0.906, 0.875, 0.906, 0.875, 0.906, 0.875, 0.906, 0.8438, 0.906, 0.8438, 0.906, 0.8438, 0.906, 0.8438, 0.906, 0.875, 0.906, 0.8438, 0.906, 0.8438, 0.906, 0.875, 0.906, 0.7812, 0.906, 0.75, 0.906, 0.75, 0.906, 0.7812, 0.906, 0.7812, 0.906, 0.7812, 0.906, 0.7812, 0.906, 0.7812, 0.906, 0.75, 0.906, 0.7812, 0.906, 0.7812, 0.906, 0.75, 0.906, 0.75, 0.906, 0.75, 0.906, 0.75, 0.906, 0.75, 0.906, 0.75, 0.906, 0.7188, 0.906, 0.7188, 0.906, 0.75, 0.906, 0.75, 0.906, 0.7188, 0.906, 0.7188, 0.906, 0.75, 0.906, 0.7188, 0.906, 0.75, 0.906, 0.75, 0.906, 0.7188, 0.906, 0.75, 0.906, 0.75, 0.906, 0.75, 0.906, 0.75, 0.906, 0.6562, 0.906, 0.625, 0.906, 0.625, 0.906, 0.6562, 0.906, 0.6562, 0.906, 0.6562, 0.906, 0.6562, 0.906, 0.6562, 0.906, 0.6562, 0.906, 0.625, 0.906, 0.625, 0.906, 0.6562, 0.906, 0.625, 0.906, 0.6562, 0.906, 0.6562, 0.906, 0.625, 0.906, 0.625, 0.906, 0.5938, 0.906, 0.5938, 0.906, 0.625, 0.906, 0.5938, 0.906, 0.625, 0.906, 0.625, 0.906, 0.5938, 0.906, 0.5938, 0.906, 0.5938, 0.906, 0.5938, 0.906, 0.5938, 0.906, 0.625, 0.906, 0.5938, 0.906, 0.5938, 0.906, 0.625, 0.906])
me_cylinder.materials.append(mat_pawn_white)
me_cylinder.use_remesh_preserve_volume = False
me_cylinder.use_remesh_preserve_attributes = False
me_cylinder.use_mirror_vertex_groups = False
me_cylinder.update()

# ---- objects
ob_empty = bpy.data.objects.new('Empty', None)
ob_rookwhite = bpy.data.objects.new('RookWhite', me_cylinder)
ob_light = bpy.data.objects.new('Light', light_light)
ob_camera = bpy.data.objects.new('Camera', cam_camera)
ob_light_001 = bpy.data.objects.new('Light.001', light_light_001)
ob_light_002 = bpy.data.objects.new('Light.002', light_light_002)

# ---- transforms, parenting, visibility, modifiers, constraints
ob_empty.location = (-0.0007518, 0.0, 0.0)
ob_empty.rotation_euler = (1.571, 0.04082, 5.488e-09)
ob_empty.empty_display_type = 'IMAGE'
ob_empty.empty_display_size = 0.06949
ob_empty.empty_image_offset = (-0.4953, -0.01983)
ob_empty.show_empty_image_perspective = False
ob_empty.color = (1.0, 1.0, 1.0, 0.3548)
ob_empty.lineart.crease_threshold = 0.0
ob_rookwhite.location = (0.0, 0.0, 0.0)
ob_rookwhite.lineart.crease_threshold = 0.0
ob_light.location = (0.594, -0.1882, 0.05102)
ob_light.rotation_euler = (0.6503, 0.05522, 1.866)
ob_light.lock_rotations_4d = False
ob_light.empty_display_type = 'ARROWS'
ob_light.color = (0.0, 0.0, 0.0, 0.0)
ob_light.lineart.crease_threshold = 0.0
ob_camera.location = (0.1156, -0.1429, 0.09452)
ob_camera.rotation_euler = (1.235, -9.004e-07, 0.7102)
ob_camera.lock_rotations_4d = False
ob_camera.empty_display_type = 'ARROWS'
ob_camera.color = (0.0, 0.0, 0.0, 0.0)
ob_camera.display_type = 'WIRE'
ob_camera.lineart.crease_threshold = 0.0
ob_light_001.location = (-0.4793, -0.7279, 0.05102)
ob_light_001.rotation_euler = (0.6503, 0.05522, 1.866)
ob_light_001.lock_rotations_4d = False
ob_light_001.empty_display_type = 'ARROWS'
ob_light_001.color = (0.0, 0.0, 0.0, 0.0)
ob_light_001.lineart.crease_threshold = 0.0
ob_light_002.location = (-1.418, 0.439, 0.05102)
ob_light_002.rotation_euler = (0.6503, 0.05522, 1.866)
ob_light_002.lock_rotations_4d = False
ob_light_002.empty_display_type = 'ARROWS'
ob_light_002.color = (0.0, 0.0, 0.0, 0.0)
ob_light_002.lineart.crease_threshold = 0.0

# ---- collection membership
scene.collection.objects.link(ob_empty)
col_assets.objects.link(ob_rookwhite)
col_camerarig.objects.link(ob_light)
col_camerarig.objects.link(ob_camera)
col_camerarig.objects.link(ob_light_001)
col_camerarig.objects.link(ob_light_002)

# ---- scene / render settings (as saved in the file)
scene.camera = ob_camera
scene.frame_start = 1; scene.frame_end = 250; scene.frame_set(17)
scene.render.engine = 'CYCLES'
scene.cycles.use_denoising = False
scene.cycles.samples = 256
scene.cycles.sampling_pattern = 'TABULATED_SOBOL'
scene.cycles.use_adaptive_sampling = False
scene.cycles.use_light_tree = False
scene.eevee.taa_samples = 64
scene.eevee.taa_render_samples = 256
scene.eevee.use_gtao = True
scene.eevee.use_raytracing = True
scene.view_settings.view_transform = 'Filmic'
bpy.context.view_layer.update()
